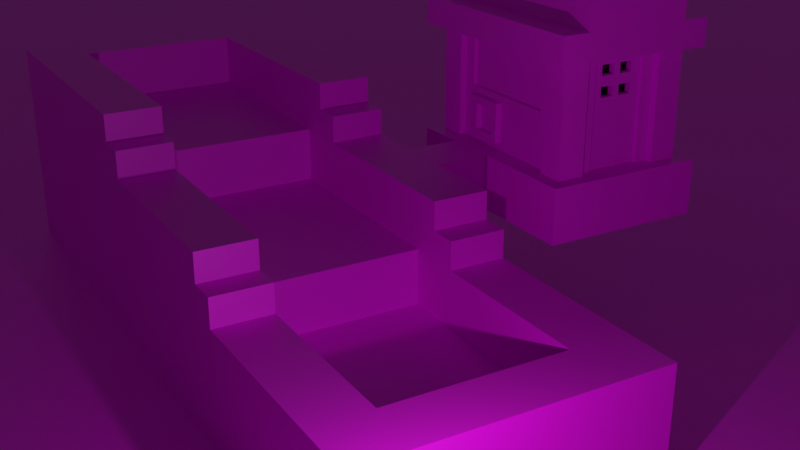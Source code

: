 # Source: minecraftwoda.blend  (saved by Blender 2.90.8; exported with 4.5.12 LTS)
import bpy
from mathutils import Matrix  # noqa: F401  (used for matrix-valued properties, if any)

bpy.ops.wm.read_factory_settings(use_empty=True)
scene = bpy.context.scene
scene.name = 'Scene'

# ---- collections
col_collection = bpy.data.collections.new('Collection'); scene.collection.children.link(col_collection)

# ---- images (referenced by path relative to the original .blend; pixels are not part of the script)
import os
ASSET_DIR = os.environ.get("B2B_ASSET_DIR", "")  # directory of the original .blend (textures are referenced by path, not embedded)
HERE = os.path.dirname(os.path.abspath(__file__))  # packed textures are extracted next to this script under _unpacked/

def load_image(name, relpath, width, height, colorspace="sRGB"):
    """Load a texture the original file referenced (path relative to the .blend, or extracted next to this script)."""
    p = next((c for c in (os.path.join(HERE, relpath), os.path.join(ASSET_DIR, relpath)) if relpath and os.path.exists(c)), "")
    if p:
        img = bpy.data.images.load(p, check_existing=True)
        img.name = name
    else:  # same state as the original file: an image datablock whose file is absent (Cycles renders it pink)
        img = bpy.data.images.new(name, width, height)
        img.source = "FILE"
        img.filepath = "//" + (relpath or name)
    img.colorspace_settings.name = colorspace
    return img
img_sand_png = load_image('sand.png', 'Faithful+32x+-+1.19/assets/minecraft/textures/block/sand.png', 1024, 1024, 'sRGB')
img_cobblestone_png = load_image('cobblestone.png', 'Faithful+32x+-+1.19/assets/minecraft/textures/block/cobblestone.png', 1024, 1024, 'sRGB')
img_iron_door_bottom_png = load_image('iron_door_bottom.png', 'Faithful+32x+-+1.19/assets/minecraft/textures/block/iron_door_bottom.png', 1024, 1024, 'sRGB')
img_iron_door_top_png_001 = load_image('iron_door_top.png.001', 'Faithful+32x+-+1.19/iron_door_top.png', 1024, 1024, 'sRGB')
img_stone_bricks_png = load_image('stone_bricks.png', 'Faithful+32x+-+1.19/assets/minecraft/textures/block/stone_bricks.png', 1024, 1024, 'sRGB')
img_spruce_planks_png = load_image('spruce_planks.png', 'Faithful+32x+-+1.19/assets/minecraft/textures/block/spruce_planks.png', 1024, 1024, 'sRGB')
img_light_gray_stained_glass_png = load_image('light_gray_stained_glass.png', 'Faithful+32x+-+1.19/assets/minecraft/textures/block/light_gray_stained_glass.png', 1024, 1024, 'sRGB')
img_grass3_png = load_image('grass3.png', 'Faithful+32x+-+1.19/grass3.png', 1024, 1024, 'sRGB')

# ---- materials (node trees are filled in below, after node groups)
mat_materia__005 = bpy.data.materials.new('Materiał.005')
mat_materia__006 = bpy.data.materials.new('Materiał.006')
mat_materia__007 = bpy.data.materials.new('Materiał.007')
mat_materia__008 = bpy.data.materials.new('Materiał.008')
mat_materia__009 = bpy.data.materials.new('Materiał.009')
mat_materia__010 = bpy.data.materials.new('Materiał.010')
mat_materia__011 = bpy.data.materials.new('Materiał.011')
mat_materia__011.surface_render_method = 'BLENDED'
mat_materia__011.blend_method = 'BLEND'
mat_materia__012 = bpy.data.materials.new('Materiał.012')
mat_material_002 = bpy.data.materials.new('Material.002')
mat_liquid_domain_material = bpy.data.materials.new('Liquid Domain Material')
mat_liquid_domain_material.use_backface_culling = True
mat_materia__004 = bpy.data.materials.new('Materiał.004')

# ---- material node trees
mat_materia__005.use_nodes = True; mat_materia__005.node_tree.nodes.clear()
_N = mat_materia__005.node_tree.nodes; _L = mat_materia__005.node_tree.links
n0 = _N.new('ShaderNodeBsdfPrincipled'); n0.name = 'Principled BSDF'; n0.location = (10, 300)
n0.distribution = 'GGX'
n0.subsurface_method = 'RANDOM_WALK_SKIN'
n0.inputs[3].default_value = 1.45
n0.inputs[27].default_value = (0.0, 0.0, 0.0, 1.0)
n0.inputs[28].default_value = 1.0
n1 = _N.new('ShaderNodeOutputMaterial'); n1.name = 'Material Output'; n1.location = (300, 300)
n2 = _N.new('ShaderNodeTexImage'); n2.name = 'Image Texture'; n2.location = (-447, 122)
n2.image = img_sand_png
n2.interpolation = 'Closest'
_L.new(n0.outputs[0], n1.inputs[0])
_L.new(n2.outputs[0], n0.inputs[0])
n1.is_active_output = True
mat_materia__006.use_nodes = True; mat_materia__006.node_tree.nodes.clear()
_N = mat_materia__006.node_tree.nodes; _L = mat_materia__006.node_tree.links
n0 = _N.new('ShaderNodeBsdfPrincipled'); n0.name = 'Principled BSDF'; n0.location = (10, 300)
n0.distribution = 'GGX'
n0.subsurface_method = 'RANDOM_WALK_SKIN'
n0.inputs[3].default_value = 1.45
n0.inputs[27].default_value = (0.0, 0.0, 0.0, 1.0)
n0.inputs[28].default_value = 1.0
n1 = _N.new('ShaderNodeOutputMaterial'); n1.name = 'Material Output'; n1.location = (300, 300)
n2 = _N.new('ShaderNodeTexImage'); n2.name = 'Image Texture'; n2.location = (-506, 71)
n2.image = img_cobblestone_png
n2.interpolation = 'Closest'
_L.new(n0.outputs[0], n1.inputs[0])
_L.new(n2.outputs[0], n0.inputs[0])
n1.is_active_output = True
mat_materia__007.use_nodes = True; mat_materia__007.node_tree.nodes.clear()
_N = mat_materia__007.node_tree.nodes; _L = mat_materia__007.node_tree.links
n0 = _N.new('ShaderNodeBsdfPrincipled'); n0.name = 'Principled BSDF'; n0.location = (10, 300)
n0.distribution = 'GGX'
n0.subsurface_method = 'RANDOM_WALK_SKIN'
n0.inputs[3].default_value = 1.45
n0.inputs[27].default_value = (0.0, 0.0, 0.0, 1.0)
n0.inputs[28].default_value = 1.0
n1 = _N.new('ShaderNodeOutputMaterial'); n1.name = 'Material Output'; n1.location = (300, 300)
n2 = _N.new('ShaderNodeTexImage'); n2.name = 'Image Texture'; n2.location = (-513, 110)
n2.image = img_iron_door_bottom_png
n2.interpolation = 'Closest'
_L.new(n0.outputs[0], n1.inputs[0])
_L.new(n2.outputs[0], n0.inputs[0])
n1.is_active_output = True
mat_materia__008.use_nodes = True; mat_materia__008.node_tree.nodes.clear()
_N = mat_materia__008.node_tree.nodes; _L = mat_materia__008.node_tree.links
n0 = _N.new('ShaderNodeBsdfPrincipled'); n0.name = 'Principled BSDF'; n0.location = (10, 300)
n0.distribution = 'GGX'
n0.subsurface_method = 'RANDOM_WALK_SKIN'
n0.inputs[3].default_value = 1.45
n0.inputs[27].default_value = (0.0, 0.0, 0.0, 1.0)
n0.inputs[28].default_value = 1.0
n1 = _N.new('ShaderNodeOutputMaterial'); n1.name = 'Material Output'; n1.location = (300, 300)
n2 = _N.new('ShaderNodeTexImage'); n2.name = 'Image Texture'; n2.location = (-509, 42)
n2.image = img_iron_door_top_png_001
n2.interpolation = 'Closest'
_L.new(n0.outputs[0], n1.inputs[0])
_L.new(n2.outputs[0], n0.inputs[0])
n1.is_active_output = True
mat_materia__009.use_nodes = True; mat_materia__009.node_tree.nodes.clear()
_N = mat_materia__009.node_tree.nodes; _L = mat_materia__009.node_tree.links
n0 = _N.new('ShaderNodeBsdfPrincipled'); n0.name = 'Principled BSDF'; n0.location = (10, 300)
n0.distribution = 'GGX'
n0.subsurface_method = 'RANDOM_WALK_SKIN'
n0.inputs[3].default_value = 1.45
n0.inputs[27].default_value = (0.0, 0.0, 0.0, 1.0)
n0.inputs[28].default_value = 1.0
n1 = _N.new('ShaderNodeOutputMaterial'); n1.name = 'Material Output'; n1.location = (300, 300)
n2 = _N.new('ShaderNodeTexImage'); n2.name = 'Image Texture'; n2.location = (-459, 77)
n2.image = img_stone_bricks_png
n2.interpolation = 'Closest'
_L.new(n0.outputs[0], n1.inputs[0])
_L.new(n2.outputs[0], n0.inputs[0])
n1.is_active_output = True
mat_materia__010.use_nodes = True; mat_materia__010.node_tree.nodes.clear()
_N = mat_materia__010.node_tree.nodes; _L = mat_materia__010.node_tree.links
n0 = _N.new('ShaderNodeBsdfPrincipled'); n0.name = 'Principled BSDF'; n0.location = (10, 300)
n0.distribution = 'GGX'
n0.subsurface_method = 'RANDOM_WALK_SKIN'
n0.inputs[3].default_value = 1.45
n0.inputs[27].default_value = (0.0, 0.0, 0.0, 1.0)
n0.inputs[28].default_value = 1.0
n1 = _N.new('ShaderNodeOutputMaterial'); n1.name = 'Material Output'; n1.location = (300, 300)
n2 = _N.new('ShaderNodeTexImage'); n2.name = 'Image Texture'; n2.location = (-471, 69)
n2.image = img_spruce_planks_png
n2.interpolation = 'Closest'
_L.new(n0.outputs[0], n1.inputs[0])
_L.new(n2.outputs[0], n0.inputs[0])
n1.is_active_output = True
mat_materia__011.use_nodes = True; mat_materia__011.node_tree.nodes.clear()
_N = mat_materia__011.node_tree.nodes; _L = mat_materia__011.node_tree.links
n0 = _N.new('ShaderNodeOutputMaterial'); n0.name = 'Material Output'; n0.location = (300, 300)
n1 = _N.new('ShaderNodeTexImage'); n1.name = 'Image Texture'; n1.location = (-476, 52)
n1.image = img_light_gray_stained_glass_png
n1.interpolation = 'Closest'
n2 = _N.new('ShaderNodeBsdfPrincipled'); n2.name = 'Principled BSDF'; n2.location = (10, 300)
n2.distribution = 'GGX'
n2.subsurface_method = 'RANDOM_WALK_SKIN'
n2.inputs[3].default_value = 1.45
n2.inputs[27].default_value = (0.0, 0.0, 0.0, 1.0)
n2.inputs[28].default_value = 1.0
_L.new(n2.outputs[0], n0.inputs[0])
_L.new(n1.outputs[0], n2.inputs[0])
_L.new(n1.outputs[1], n2.inputs[4])
n0.is_active_output = True
mat_materia__012.use_nodes = True; mat_materia__012.node_tree.nodes.clear()
_N = mat_materia__012.node_tree.nodes; _L = mat_materia__012.node_tree.links
n0 = _N.new('ShaderNodeBsdfPrincipled'); n0.name = 'Principled BSDF'; n0.location = (10, 300)
n0.distribution = 'GGX'
n0.subsurface_method = 'RANDOM_WALK_SKIN'
n0.inputs[3].default_value = 1.45
n0.inputs[27].default_value = (0.0, 0.0, 0.0, 1.0)
n0.inputs[28].default_value = 1.0
n1 = _N.new('ShaderNodeOutputMaterial'); n1.name = 'Material Output'; n1.location = (300, 300)
n2 = _N.new('ShaderNodeTexImage'); n2.name = 'Image Texture'; n2.location = (-506, 65)
n2.image = img_spruce_planks_png
n2.interpolation = 'Closest'
_L.new(n0.outputs[0], n1.inputs[0])
_L.new(n2.outputs[0], n0.inputs[0])
n1.is_active_output = True
mat_material_002.use_nodes = True; mat_material_002.node_tree.nodes.clear()
_N = mat_material_002.node_tree.nodes; _L = mat_material_002.node_tree.links
n0 = _N.new('ShaderNodeBsdfPrincipled'); n0.name = 'Principled BSDF'; n0.location = (10, 300)
n0.distribution = 'GGX'
n0.subsurface_method = 'BURLEY'
n0.inputs[0].default_value = (0.03246, 0.8, 0.005122, 1.0)
n0.inputs[3].default_value = 1.45
n0.inputs[27].default_value = (0.0, 0.0, 0.0, 1.0)
n0.inputs[28].default_value = 1.0
n1 = _N.new('ShaderNodeOutputMaterial'); n1.name = 'Material Output'; n1.location = (300, 300)
_L.new(n0.outputs[0], n1.inputs[0])
n1.is_active_output = True
mat_liquid_domain_material.use_nodes = True; mat_liquid_domain_material.node_tree.nodes.clear()
_N = mat_liquid_domain_material.node_tree.nodes; _L = mat_liquid_domain_material.node_tree.links
n0 = _N.new('ShaderNodeOutputMaterial'); n0.name = 'Material Output'; n0.location = (1200, 150)
n1 = _N.new('ShaderNodeBsdfGlass'); n1.name = 'Glass BSDF'; n1.location = (800, 150)
n1.distribution = 'BECKMANN'
n1.inputs[0].default_value = (0.5856, 0.6135, 1.0, 1.0)
n1.inputs[2].default_value = 1.23
n2 = _N.new('ShaderNodeVolumeAbsorption'); n2.name = 'Volume Absorption'; n2.location = (800, 300)
n2.inputs[0].default_value = (1.0, 0.9527, 0.8941, 1.0)
_L.new(n1.outputs[0], n0.inputs[0])
_L.new(n2.outputs[0], n0.inputs[1])
n0.is_active_output = True
mat_materia__004.use_nodes = True; mat_materia__004.node_tree.nodes.clear()
_N = mat_materia__004.node_tree.nodes; _L = mat_materia__004.node_tree.links
n0 = _N.new('ShaderNodeBsdfPrincipled'); n0.name = 'Principled BSDF'; n0.location = (10, 300)
n0.distribution = 'GGX'
n0.subsurface_method = 'RANDOM_WALK_SKIN'
n0.inputs[3].default_value = 1.45
n0.inputs[27].default_value = (0.0, 0.0, 0.0, 1.0)
n0.inputs[28].default_value = 1.0
n1 = _N.new('ShaderNodeOutputMaterial'); n1.name = 'Material Output'; n1.location = (300, 300)
n2 = _N.new('ShaderNodeTexImage'); n2.name = 'Image Texture'; n2.location = (-352, 169)
n2.image = img_grass3_png
n2.interpolation = 'Closest'
_L.new(n0.outputs[0], n1.inputs[0])
_L.new(n2.outputs[0], n0.inputs[0])
n1.is_active_output = True

# ---- world
world_world = bpy.data.worlds.new('World'); scene.world = world_world
world_world.use_nodes = True; world_world.node_tree.nodes.clear()
_N = world_world.node_tree.nodes; _L = world_world.node_tree.links
n0 = _N.new('ShaderNodeOutputWorld'); n0.name = 'World Output'; n0.location = (300, 300)
n1 = _N.new('ShaderNodeBackground'); n1.name = 'Background'; n1.location = (10, 300)
n1.inputs[0].default_value = (0.05088, 0.05088, 0.05088, 1.0)
_L.new(n1.outputs[0], n0.inputs[0])
n0.is_active_output = True
world_world.color = (0.05088, 0.05088, 0.05088)
world_world.use_sun_shadow = False
world_world.sun_shadow_jitter_overblur = 0.0

# ---- cameras
cam_camera = bpy.data.cameras.new('Camera')
cam_camera.clip_end = 100.0
cam_camera.ortho_scale = 7.314

# ---- lights
light_light = bpy.data.lights.new('Light', 'POINT')
light_light.transmission_factor = 0.0
light_light.energy = 1000.0
light_light.shadow_soft_size = 0.1
light_light.shadow_maximum_resolution = 0.006
light_light.use_absolute_resolution = True

# ---- meshes
me_cube = bpy.data.meshes.new('Cube')
me_cube.from_pydata([(1.0, 9.0, 1.0), (1.0, 9.0, -1.0), (1.0, -1.0, 1.0), (1.0, -1.0, -1.0), (-27.0, 9.0, 1.0), (-27.0, 9.0, -1.0), (-27.0, -1.0, 1.0), (-27.0, -1.0, -1.0), (-1.0, 9.0, -1.0), (-3.0, 9.0, -1.0), (-5.0, 9.0, -1.0), (-7.0, 9.0, -1.0), (-9.0, 9.0, -1.0), (-11.0, 9.0, -1.0), (-13.0, 9.0, -1.0), (-15.0, 9.0, -1.0), (-17.0, 9.0, -1.0), (-19.0, 9.0, -1.0), (-21.0, 9.0, -1.0), (-23.0, 9.0, -1.0), (-1.0, -1.0, 1.0), (-3.0, -1.0, 1.0), (-5.0, -1.0, 1.0), (-7.0, -1.0, 1.0), (-9.0, -1.0, 1.0), (-11.0, -1.0, 1.0), (-13.0, -1.0, 1.0), (-15.0, -1.0, 1.0), (-17.0, -1.0, 1.0), (-19.0, -1.0, 1.0), (-21.0, -1.0, 1.0), (-23.0, -1.0, 1.0), (-23.0, -1.0, -1.0), (-21.0, -1.0, -1.0), (-19.0, -1.0, -1.0), (-17.0, -1.0, -1.0), (-15.0, -1.0, -1.0), (-13.0, -1.0, -1.0), (-11.0, -1.0, -1.0), (-9.0, -1.0, -1.0), (-7.0, -1.0, -1.0), (-5.0, -1.0, -1.0), (-3.0, -1.0, -1.0), (-1.0, -1.0, -1.0), (-23.0, 9.0, 1.0), (-21.0, 9.0, 1.0), (-19.0, 9.0, 1.0), (-17.0, 9.0, 1.0), (-15.0, 9.0, 1.0), (-13.0, 9.0, 1.0), (-11.0, 9.0, 1.0), (-9.0, 9.0, 1.0), (-7.0, 9.0, 1.0), (-5.0, 9.0, 1.0), (-3.0, 9.0, 1.0), (-1.0, 9.0, 1.0), (-27.0, 1.0, -1.0), (1.0, 1.0, 1.0), (1.0, 1.0, -1.0), (-1.0, 1.0, 1.0), (-3.0, 1.0, 1.0), (-5.0, 1.0, 1.0), (-7.0, 1.0, 1.0), (-9.0, 1.0, 1.0), (1.0, 5.0, -1.0), (-27.0, 5.0, -1.0), (1.0, 5.0, 1.0), (-1.0, 5.0, 1.0), (-3.0, 5.0, 1.0), (-5.0, 5.0, 1.0), (-7.0, 5.0, 1.0), (-9.0, 5.0, 1.0), (-27.0, 3.059, -1.0), (1.0, 3.059, 1.0), (-1.0, 3.059, 1.0), (-3.0, 3.059, 1.0), (-5.0, 3.059, 1.0), (-7.0, 3.059, 1.0), (-9.0, 3.059, 1.0), (1.0, 3.059, -1.0), (1.0, 7.0, -1.0), (-27.0, 7.0, -1.0), (1.0, 7.0, 1.0), (-1.0, 7.0, 1.0), (-3.0, 7.0, 1.0), (-5.0, 7.0, 1.0), (-7.0, 7.0, 1.0), (-9.0, 7.0, 1.0), (1.0, 1.0, 3.0), (1.0, -1.0, 3.0), (-1.0, 9.0, 3.0), (1.0, 9.0, 3.0), (-1.0, -1.0, 3.0), (-1.0, 1.0, 3.0), (1.0, 3.059, 3.0), (-1.0, 3.059, 3.0), (1.0, 7.0, 3.0), (1.0, 5.0, 3.0), (-1.0, 7.0, 3.0), (-1.0, 5.0, 3.0), (-27.0, 9.0, 3.0), (-23.0, 9.0, 3.0), (-21.0, 9.0, 3.0), (-19.0, 9.0, 3.0), (-17.0, 9.0, 3.0), (-15.0, 9.0, 3.0), (-13.0, 9.0, 3.0), (-11.0, 9.0, 3.0), (-9.0, 9.0, 3.0), (-7.0, 9.0, 3.0), (-5.0, 9.0, 3.0), (-3.0, 9.0, 3.0), (-1.0, 9.0, 3.0), (-1.0, 7.0, 3.0), (-3.0, 7.0, 3.0), (-5.0, 7.0, 3.0), (-7.0, 7.0, 3.0), (-9.0, 7.0, 3.0), (-11.0, 7.0, 3.0), (-13.0, 7.0, 3.0), (-15.0, 7.0, 3.0), (-17.0, 7.0, 3.0), (-23.0, -1.0, 3.0), (-27.0, -1.0, 3.0), (-1.0, -1.0, 3.0), (-3.0, -1.0, 3.0), (-5.0, -1.0, 3.0), (-7.0, -1.0, 3.0), (-9.0, -1.0, 3.0), (-11.0, -1.0, 3.0), (-13.0, -1.0, 3.0), (-15.0, -1.0, 3.0), (-17.0, -1.0, 3.0), (-19.0, -1.0, 3.0), (-21.0, -1.0, 3.0), (-1.0, 1.0, 3.0), (-3.0, 1.0, 3.0), (-5.0, 1.0, 3.0), (-7.0, 1.0, 3.0), (-9.0, 1.0, 3.0), (-11.0, 1.0, 3.0), (-13.0, 1.0, 3.0), (-15.0, 1.0, 3.0), (-17.0, 1.0, 3.0), (-9.0, 3.059, 3.0), (-9.0, 1.0, 3.0), (-11.0, 3.059, 3.0), (-11.0, 1.0, 3.0), (-13.0, 3.059, 3.0), (-13.0, 1.0, 3.0), (-15.0, 3.059, 3.0), (-15.0, 1.0, 3.0), (-17.0, 3.059, 3.0), (-17.0, 1.0, 3.0), (-9.0, 7.0, 3.0), (-9.0, 5.0, 3.0), (-11.0, 7.0, 3.0), (-11.0, 5.0, 3.0), (-13.0, 7.0, 3.0), (-13.0, 5.0, 3.0), (-15.0, 7.0, 3.0), (-15.0, 5.0, 3.0), (-17.0, 7.0, 3.0), (-17.0, 5.0, 3.0), (-25.0, 9.0, -1.0), (-27.0, 9.0, 5.0), (-23.0, 9.0, 5.0), (-21.0, 9.0, 5.0), (-19.0, 9.0, 5.0), (-17.0, 9.0, 5.0), (-15.0, 9.0, 5.0), (-13.0, 9.0, 5.0), (-11.0, 9.0, 5.0), (-9.0, 9.0, 5.0), (-8.0, 9.0, 4.0), (-8.0, 7.0, 4.0), (-9.0, 7.0, 5.0), (-11.0, 7.0, 5.0), (-13.0, 7.0, 5.0), (-15.0, 7.0, 5.0), (-17.0, 7.0, 5.0), (-19.0, 7.0, 5.0), (-21.0, 7.0, 5.0), (-23.0, 7.0, 5.0), (-23.0, -1.0, 5.0), (-27.0, -1.0, 5.0), (-8.0, -1.0, 4.0), (-9.0, -1.0, 5.0), (-11.0, -1.0, 5.0), (-13.0, -1.0, 5.0), (-15.0, -1.0, 5.0), (-17.0, -1.0, 5.0), (-19.0, -1.0, 5.0), (-21.0, -1.0, 5.0), (-8.0, 1.0, 4.0), (-9.0, 1.0, 5.0), (-11.0, 1.0, 5.0), (-13.0, 1.0, 5.0), (-15.0, 1.0, 5.0), (-17.0, 1.0, 5.0), (-19.0, 1.0, 5.0), (-21.0, 1.0, 5.0), (-23.0, 1.0, 5.0), (-27.0, 1.0, 5.0), (-23.0, 3.059, 5.0), (-27.0, 3.059, 5.0), (-27.0, 5.0, 5.0), (-23.0, 7.0, 5.0), (-23.0, 5.0, 5.0), (-27.0, 7.0, 5.0), (-25.0, -1.0, 1.0), (-25.0, -1.0, -1.0), (-25.0, 9.0, 1.0), (-25.0, 9.0, 3.0), (-25.0, -1.0, 3.0), (-25.0, 9.0, 5.0), (-25.0, -1.0, 5.0), (-25.0, 1.0, 5.0), (-25.0, 5.0, 5.0), (-25.0, 3.059, 5.0), (-25.0, 7.0, 5.0), (-27.0, 5.0, 3.0), (-27.0, 7.0, 3.0), (-27.0, 1.0, 3.0), (-27.0, 3.059, 3.0), (-27.0, 5.0, 1.0), (-27.0, 7.0, 1.0), (-27.0, 1.0, 1.0), (-27.0, 3.059, 1.0), (-17.0, 3.059, 5.0), (-17.0, 1.0, 5.0), (-19.0, 3.059, 5.0), (-19.0, 1.0, 5.0), (-21.0, 3.059, 5.0), (-21.0, 1.0, 5.0), (-23.0, 3.059, 5.0), (-23.0, 1.0, 5.0), (-17.0, 7.0, 5.0), (-17.0, 5.0, 5.0), (-19.0, 7.0, 5.0), (-19.0, 5.0, 5.0), (-21.0, 7.0, 5.0), (-21.0, 5.0, 5.0), (-23.0, 7.0, 5.0), (-23.0, 5.0, 5.0), (-21.0, 7.0, 5.0), (-21.0, 7.0, 7.0), (-23.0, 7.0, 7.0), (-23.0, 7.0, 5.0), (-25.0, 9.0, 7.0), (-23.0, 9.0, 7.0), (-21.0, 9.0, 7.0), (-19.0, 9.0, 7.0), (-17.0, 9.0, 7.0), (-16.0, 9.0, 6.0), (-16.0, 7.0, 6.0), (-17.0, 7.0, 7.0), (-19.0, 7.0, 7.0), (-21.0, 7.0, 7.0), (-23.0, 7.0, 7.0), (-23.0, 7.0, 7.0), (-25.0, -1.0, 7.0), (-27.0, -1.0, 7.0), (-16.0, -1.0, 6.0), (-17.0, -1.0, 7.0), (-19.0, -1.0, 7.0), (-21.0, -1.0, 7.0), (-23.0, -1.0, 7.0), (-16.0, 1.0, 6.0), (-17.0, 1.0, 7.0), (-19.0, 1.0, 7.0), (-21.0, 1.0, 7.0), (-23.0, 1.0, 7.0), (-27.0, 1.0, 7.0), (-25.0, 1.0, 7.0), (-27.0, 3.059, 7.0), (-27.0, 5.0, 7.0), (-27.0, 7.0, 7.0), (-25.0, 7.0, 7.0), (-27.0, 9.0, 7.0), (-25.0, 5.0, 7.0), (-25.0, 3.059, 7.0), (-8.0, -1.0, 5.0), (-8.0, -1.0, 3.0), (-7.0, -1.0, 4.0), (-9.0, -1.0, 4.0), (-8.0, -1.0, 4.0), (-9.0, 9.0, 4.0), (-7.0, 9.0, 4.0), (-8.0, 9.0, 4.0), (-8.0, 9.0, 3.0), (-8.0, 9.0, 5.0), (-8.0, 1.0, 5.0), (-7.0, 1.0, 4.0), (-8.0, 1.0, 3.0), (-8.0, 1.0, 4.0), (-9.0, 1.0, 4.0), (-7.0, 7.0, 4.0), (-8.0, 7.0, 3.0), (-8.0, 7.0, 5.0), (-9.0, 7.0, 4.0), (-8.0, 7.0, 4.0), (-17.0, -1.0, 6.0), (-15.0, -1.0, 6.0), (-17.0, 1.0, 6.0), (-15.0, 1.0, 6.0), (-16.0, -1.0, 5.0), (-16.0, -1.0, 6.0), (-16.0, 1.0, 6.0), (-16.0, 1.0, 5.0), (-16.0, 1.0, 7.0), (-16.0, -1.0, 7.0), (-16.0, 7.0, 5.0), (-16.0, 9.0, 5.0), (-16.0, 9.0, 7.0), (-16.0, 7.0, 7.0), (-17.0, 9.0, 6.0), (-15.0, 9.0, 6.0), (-16.0, 9.0, 6.0), (-17.0, 7.0, 6.0), (-16.0, 7.0, 6.0), (-15.0, 7.0, 6.0), (-11.0, 11.0, 5.0), (-11.0, 11.0, 3.0), (-13.0, 11.0, 5.0), (-13.0, 11.0, 3.0), (-15.0, 11.0, 5.0), (-15.0, 11.0, 3.0), (-9.0, 11.0, 3.0), (-9.0, 11.0, 5.0), (-11.0, 13.0, 5.0), (-11.0, 13.0, 3.0), (-13.0, 13.0, 5.0), (-13.0, 13.0, 3.0), (-15.0, 13.0, 5.0), (-15.0, 13.0, 3.0), (-9.0, 13.0, 3.0), (-9.0, 13.0, 5.0), (-11.0, 15.0, 5.0), (-11.0, 15.0, 3.0), (-13.0, 15.0, 5.0), (-13.0, 15.0, 3.0), (-15.0, 15.0, 5.0), (-15.0, 15.0, 3.0), (-9.0, 15.0, 3.0), (-9.0, 15.0, 5.0), (-11.0, 17.0, 5.0), (-11.0, 17.0, 3.0), (-13.0, 17.0, 5.0), (-13.0, 17.0, 3.0), (-15.0, 17.0, 5.0), (-15.0, 17.0, 3.0), (-9.0, 17.0, 3.0), (-9.0, 17.0, 5.0), (-7.0, 13.0, 5.0), (-7.0, 11.0, 5.0), (-7.0, 11.0, 3.0), (-7.0, 13.0, 3.0), (-7.0, 15.0, 3.0), (-7.0, 17.0, 5.0), (-7.0, 15.0, 5.0), (-7.0, 17.0, 3.0), (-13.0, 11.5, 5.0), (-15.0, 11.5, 5.0), (-9.0, 11.5, 5.0), (-7.0, 11.5, 5.0), (-11.0, 11.5, 5.0), (-9.0, 12.5, 5.0), (-11.0, 12.5, 5.0), (-13.0, 12.5, 5.0), (-15.0, 12.5, 5.0), (-7.0, 12.5, 5.0), (-7.5, 17.0, 5.0), (-7.5, 11.5, 5.0), (-7.5, 15.0, 5.0), (-7.5, 12.5, 5.0), (-7.5, 11.0, 5.0), (-7.5, 13.0, 5.0), (-8.5, 12.5, 5.0), (-8.5, 15.0, 5.0), (-8.5, 13.0, 5.0), (-8.5, 17.0, 5.0), (-8.5, 11.0, 5.0), (-8.5, 11.5, 5.0), (-14.25, 15.5, 5.0), (-9.0, 12.25, 5.0), (-14.25, 12.5, 5.0), (-14.25, 15.0, 5.0), (-7.5, 16.5, 5.0), (-9.0, 16.5, 5.0), (-8.5, 12.25, 5.0), (-11.0, 16.5, 5.0), (-15.0, 16.5, 5.0), (-7.0, 16.5, 5.0), (-8.5, 16.5, 5.0), (-13.0, 16.5, 5.0), (-9.0, 15.5, 5.0), (-13.0, 15.5, 5.0), (-7.0, 15.5, 5.0), (-11.0, 15.5, 5.0), (-14.25, 13.0, 5.0), (-8.5, 15.5, 5.0), (-7.5, 15.5, 5.0), (-15.0, 15.5, 5.0), (-13.5, 12.25, 5.0), (-13.75, 12.5, 5.0), (-13.75, 15.0, 5.0), (-13.0, 12.25, 5.0), (-13.75, 15.5, 5.0), (-13.75, 13.0, 5.0), (-11.0, 12.25, 5.0), (-13.5, 11.5, 5.0), (-13.5, 13.0, 5.0), (-13.5, 15.5, 5.0), (-13.5, 15.0, 5.0), (-13.5, 12.5, 5.0), (-13.5, 16.5, 5.0), (-13.5, 17.0, 5.0), (-13.5, 11.0, 5.0), (-14.5, 11.5, 5.0), (-14.5, 13.0, 5.0), (-14.5, 16.5, 5.0), (-14.5, 15.5, 5.0), (-14.5, 17.0, 5.0), (-14.5, 15.0, 5.0), (-14.5, 11.0, 5.0), (-14.5, 12.5, 5.0), (-13.0, 11.75, 5.0), (-11.0, 11.75, 5.0), (-13.5, 11.75, 5.0), (-8.5, 11.75, 5.0), (-9.0, 11.75, 5.0), (-7.75, 15.5, 5.0), (-7.75, 12.5, 5.0), (-7.75, 15.0, 5.0), (-7.75, 13.0, 5.0), (-8.25, 15.0, 5.0), (-8.25, 15.5, 5.0), (-8.25, 13.0, 5.0), (-8.25, 12.5, 5.0), (-9.0, 16.25, 5.0), (-11.0, 16.25, 5.0), (-8.5, 16.25, 5.0), (-13.5, 16.25, 5.0), (-13.0, 16.25, 5.0), (-9.0, 15.75, 5.0), (-8.5, 15.75, 5.0), (-13.5, 15.75, 5.0), (-11.0, 15.75, 5.0), (-13.0, 15.75, 5.0), (-8.125, 15.0, 5.0), (-8.125, 13.0, 5.0), (-7.875, 13.0, 5.0), (-7.875, 15.0, 5.0), (-14.25, 12.5, 7.0), (-14.25, 13.0, 7.0), (-14.25, 15.0, 7.0), (-14.25, 15.5, 7.0), (-8.5, 12.25, 7.0), (-9.0, 12.25, 7.0), (-9.0, 11.75, 7.0), (-13.5, 12.25, 7.0), (-13.5, 11.75, 7.0), (-7.5, 12.5, 7.0), (-7.5, 11.5, 7.0), (-8.25, 12.5, 7.0), (-8.5, 12.5, 7.0), (-8.5, 11.5, 7.0), (-13.75, 15.0, 7.0), (-13.75, 13.0, 7.0), (-13.75, 15.5, 7.0), (-13.75, 12.5, 7.0), (-11.0, 12.25, 7.0), (-13.0, 12.25, 7.0), (-13.5, 12.5, 7.0), (-8.5, 11.75, 7.0), (-8.5, 16.25, 7.0), (-8.5, 16.5, 7.0), (-7.5, 16.5, 7.0), (-7.5, 15.5, 7.0), (-13.5, 15.5, 7.0), (-8.25, 15.5, 7.0), (-8.5, 15.5, 7.0), (-11.0, 11.75, 7.0), (-13.0, 11.75, 7.0), (-13.5, 15.75, 7.0), (-13.5, 11.5, 7.0), (-14.5, 11.5, 7.0), (-13.5, 16.5, 7.0), (-14.5, 16.5, 7.0), (-14.5, 15.5, 7.0), (-14.5, 12.5, 7.0), (-7.75, 15.5, 7.0), (-7.75, 12.5, 7.0), (-8.125, 13.0, 7.0), (-7.875, 13.0, 7.0), (-7.875, 15.0, 7.0), (-7.75, 15.0, 7.0), (-7.75, 13.0, 7.0), (-8.25, 13.0, 7.0), (-8.25, 15.0, 7.0), (-9.0, 16.25, 7.0), (-9.0, 15.75, 7.0), (-13.5, 16.25, 7.0), (-8.5, 15.75, 7.0), (-13.0, 16.25, 7.0), (-13.0, 15.75, 7.0), (-11.0, 15.75, 7.0), (-11.0, 16.25, 7.0), (-8.125, 15.0, 7.0), (-14.25, 12.5, 9.0), (-14.25, 13.0, 9.0), (-14.25, 15.0, 9.0), (-14.25, 15.5, 9.0), (-8.5, 12.25, 9.0), (-9.0, 12.25, 9.0), (-9.0, 11.75, 9.0), (-13.5, 12.25, 9.0), (-13.5, 11.75, 9.0), (-7.5, 12.5, 9.0), (-7.5, 11.5, 9.0), (-8.25, 12.5, 9.0), (-8.5, 12.5, 9.0), (-8.5, 11.5, 9.0), (-13.75, 15.0, 9.0), (-13.75, 13.0, 9.0), (-13.75, 15.5, 9.0), (-13.75, 12.5, 9.0), (-13.0, 12.25, 9.0), (-13.5, 12.5, 9.0), (-8.5, 11.75, 9.0), (-8.5, 16.25, 9.0), (-8.5, 16.5, 9.0), (-7.5, 16.5, 9.0), (-7.5, 15.5, 9.0), (-13.5, 15.5, 9.0), (-8.25, 15.5, 9.0), (-8.5, 15.5, 9.0), (-13.0, 11.75, 9.0), (-13.5, 15.75, 9.0), (-13.5, 11.5, 9.0), (-14.5, 11.5, 9.0), (-13.5, 16.5, 9.0), (-14.5, 16.5, 9.0), (-14.5, 15.5, 9.0), (-14.5, 12.5, 9.0), (-7.75, 15.5, 9.0), (-7.75, 12.5, 9.0), (-8.125, 13.0, 9.0), (-7.875, 13.0, 9.0), (-7.875, 15.0, 9.0), (-7.75, 15.0, 9.0), (-7.75, 13.0, 9.0), (-8.25, 13.0, 9.0), (-8.25, 15.0, 9.0), (-9.0, 16.25, 9.0), (-9.0, 15.75, 9.0), (-13.5, 16.25, 9.0), (-8.5, 15.75, 9.0), (-13.0, 16.25, 9.0), (-13.0, 15.75, 9.0), (-11.0, 15.75, 9.0), (-11.0, 16.25, 9.0), (-8.125, 15.0, 9.0), (-7.875, 13.0, 8.0), (-7.875, 15.0, 8.0), (-7.875, 14.0, 8.0), (-7.875, 14.0, 9.0), (-7.875, 14.0, 7.0), (-8.125, 13.0, 8.0), (-8.125, 15.0, 8.0), (-8.125, 14.0, 7.0), (-8.125, 14.0, 8.0), (-8.125, 14.0, 9.0), (-8.125, 14.61, 7.504), (-8.125, 14.13, 7.504), (-8.125, 14.13, 7.877), (-8.125, 14.61, 7.877), (-7.875, 13.37, 7.504), (-7.875, 13.87, 7.504), (-7.875, 13.87, 7.877), (-7.875, 13.37, 7.877), (-7.875, 13.37, 8.25), (-7.875, 13.87, 8.25), (-7.875, 13.87, 8.626), (-7.875, 13.37, 8.626), (-7.875, 14.13, 7.877), (-7.875, 14.13, 7.504), (-7.875, 14.61, 7.504), (-7.875, 14.61, 7.877), (-7.875, 14.13, 8.626), (-7.875, 14.13, 8.25), (-7.875, 14.61, 8.25), (-7.875, 14.61, 8.626), (-8.125, 14.61, 8.25), (-8.125, 14.13, 8.25), (-8.125, 14.13, 8.626), (-8.125, 14.61, 8.626), (-8.125, 13.87, 7.877), (-8.125, 13.87, 7.504), (-8.125, 13.37, 7.504), (-8.125, 13.37, 7.877), (-8.125, 13.87, 8.626), (-8.125, 13.87, 8.25), (-8.125, 13.37, 8.25), (-8.125, 13.37, 8.626), (-13.0, 12.12, 7.0), (-9.0, 12.12, 7.0), (-13.0, 11.88, 7.0), (-9.0, 11.88, 7.0), (-13.0, 12.12, 9.0), (-13.0, 11.88, 9.0), (-9.0, 11.88, 9.0), (-9.0, 12.12, 9.0), (-12.47, 11.75, 5.531), (-11.53, 11.75, 5.531), (-11.53, 11.75, 6.469), (-12.47, 11.75, 6.469), (-11.27, 11.75, 6.735), (-11.27, 11.75, 5.265), (-12.73, 11.75, 5.265), (-12.73, 11.75, 6.735), (-12.47, 11.55, 5.531), (-11.53, 11.55, 5.531), (-12.47, 11.55, 6.469), (-11.53, 11.55, 6.469), (-11.27, 11.55, 5.265), (-11.27, 11.55, 6.735), (-12.73, 11.55, 6.735), (-12.73, 11.55, 5.265)], [], [(30, 29, 133, 134), (211, 210, 6, 7), (58, 57, 2, 3), (8, 55, 0, 1), (164, 212, 44, 19), (19, 44, 45, 18), (18, 45, 46, 17), (17, 46, 47, 16), (16, 47, 48, 15), (15, 48, 49, 14), (14, 49, 50, 13), (13, 50, 51, 12), (12, 51, 52, 11), (11, 52, 53, 10), (10, 53, 54, 9), (9, 54, 55, 8), (3, 2, 20, 43), (43, 20, 21, 42), (42, 21, 22, 41), (41, 22, 23, 40), (40, 23, 24, 39), (39, 24, 25, 38), (38, 25, 26, 37), (37, 26, 27, 36), (36, 27, 28, 35), (35, 28, 29, 34), (34, 29, 30, 33), (33, 30, 31, 32), (0, 55, 90, 91), (29, 28, 132, 133), (210, 31, 122, 214), (28, 27, 131, 132), (27, 26, 130, 131), (132, 131, 190, 306, 191), (131, 130, 189, 190), (138, 294, 295, 293), (171, 172, 322, 324), (117, 298, 301, 300), (77, 78, 63, 62), (76, 77, 62, 61), (75, 76, 61, 60), (74, 75, 60, 59), (79, 73, 57, 58), (26, 25, 129, 130), (80, 82, 66, 64), (55, 83, 98, 90), (83, 84, 68, 67), (84, 85, 69, 68), (85, 86, 70, 69), (86, 87, 71, 70), (130, 129, 188, 189), (139, 140, 196, 195, 296), (105, 104, 169, 313, 170), (118, 117, 300, 176, 177), (129, 128, 285, 187, 188), (64, 66, 73, 79), (67, 68, 75, 74), (68, 69, 76, 75), (69, 70, 77, 76), (70, 71, 78, 77), (140, 141, 197, 196), (104, 103, 168, 169), (119, 118, 177, 178), (128, 283, 286, 285), (141, 142, 198, 197), (103, 102, 167, 168), (87, 86, 116, 298, 117), (55, 54, 111, 112), (47, 46, 103, 104), (54, 53, 110, 111), (46, 45, 102, 103), (53, 52, 109, 110), (45, 44, 101, 102), (1, 0, 82, 80), (52, 51, 108, 290, 109), (88, 93, 92, 89), (94, 95, 93, 88), (96, 98, 99, 97), (97, 99, 95, 94), (91, 90, 98, 96), (73, 66, 97, 94), (82, 0, 91, 96), (2, 57, 88, 89), (20, 2, 89, 92), (57, 73, 94, 88), (66, 82, 96, 97), (59, 20, 92, 93), (120, 119, 178, 179), (142, 143, 199, 309, 198), (102, 101, 166, 167), (121, 120, 179, 312, 180), (213, 100, 165, 215), (110, 109, 116, 115), (111, 110, 115, 114), (112, 111, 114, 113), (48, 47, 104, 105), (86, 85, 115, 116), (49, 48, 105, 106), (85, 84, 114, 115), (50, 49, 106, 107), (84, 83, 113, 114), (51, 50, 107, 108), (83, 55, 112, 113), (212, 4, 100, 213), (135, 136, 125, 124), (136, 137, 126, 125), (137, 138, 127, 126), (214, 122, 184, 216), (31, 30, 134, 122), (62, 63, 139, 294, 138), (61, 62, 138, 137), (60, 61, 137, 136), (21, 20, 124, 125), (59, 60, 136, 135), (22, 21, 125, 126), (23, 22, 126, 127), (24, 23, 127, 283, 128), (20, 59, 135, 124), (25, 24, 128, 129), (152, 163, 238, 229), (150, 152, 153, 151), (148, 150, 151, 149), (146, 148, 149, 147), (144, 146, 147, 145), (154, 156, 157, 155), (156, 158, 159, 157), (158, 160, 161, 159), (160, 162, 163, 161), (163, 162, 237, 238), (155, 157, 146, 144), (157, 159, 148, 146), (159, 161, 150, 148), (161, 163, 152, 150), (200, 201, 271, 270), (180, 312, 320, 319), (218, 220, 278, 280), (193, 192, 265, 266), (171, 170, 179, 178), (172, 171, 178, 177), (173, 172, 177, 176), (174, 291, 299, 175), (201, 202, 272, 271), (181, 180, 319, 256, 257), (194, 292, 282, 186), (195, 196, 188, 187), (196, 197, 189, 188), (197, 198, 190, 189), (219, 218, 280, 281), (205, 203, 273, 275), (192, 191, 302, 264, 265), (182, 181, 257, 258), (191, 306, 307, 302), (203, 185, 262, 273), (63, 78, 144, 145), (106, 171, 324, 325), (133, 132, 191, 192), (109, 290, 289, 288), (134, 133, 192, 193), (122, 134, 193, 184), (71, 87, 154, 155), (78, 71, 155, 144), (127, 138, 293, 284), (116, 109, 288, 297), (7, 6, 227, 56), (208, 218, 219, 204), (207, 220, 218, 208), (204, 219, 217, 202), (170, 313, 318, 317), (123, 214, 216, 185), (44, 212, 213, 101), (101, 213, 215, 166), (6, 210, 214, 123), (5, 4, 212, 164), (32, 31, 210, 211), (81, 226, 4, 5), (65, 225, 226, 81), (72, 228, 225, 65), (56, 227, 228, 72), (222, 221, 206, 209), (221, 224, 205, 206), (223, 123, 185, 203), (224, 223, 203, 205), (100, 222, 209, 165), (226, 225, 221, 222), (225, 228, 224, 221), (227, 6, 123, 223), (228, 227, 223, 224), (4, 226, 222, 100), (233, 235, 236, 234), (231, 233, 234, 232), (229, 231, 232, 230), (237, 239, 240, 238), (239, 241, 242, 240), (241, 243, 244, 242), (238, 240, 231, 229), (240, 242, 233, 231), (242, 244, 235, 233), (153, 152, 229, 230), (165, 209, 277, 279), (251, 250, 259, 258), (252, 251, 258, 257), (253, 252, 257, 256), (254, 314, 315, 255), (249, 279, 277, 278), (274, 273, 262, 261), (268, 310, 311, 263), (269, 270, 265, 264), (270, 271, 266, 265), (271, 272, 267, 266), (281, 275, 273, 274), (278, 277, 276, 280), (280, 276, 275, 281), (272, 274, 261, 267), (250, 249, 278, 260), (245, 248, 247, 246), (184, 193, 266, 267), (209, 206, 276, 277), (217, 219, 281, 274), (199, 200, 270, 269, 304), (220, 207, 260, 278), (198, 309, 308, 305), (207, 166, 250, 260), (179, 170, 317, 321), (190, 198, 305, 303), (166, 215, 249, 250), (185, 216, 261, 262), (215, 165, 279, 249), (167, 166, 250, 251), (202, 217, 274, 272), (216, 184, 267, 261), (168, 167, 251, 252), (206, 205, 275, 276), (169, 168, 252, 253, 316), (166, 183, 259, 250), (282, 286, 284, 186), (284, 286, 283, 127), (285, 286, 282, 187), (288, 289, 291, 174), (291, 289, 287, 173), (289, 290, 108, 287), (282, 292, 195, 187), (284, 293, 194, 186), (292, 295, 296, 195), (293, 295, 292, 194), (296, 295, 294, 139), (297, 288, 174, 175), (299, 301, 297, 175), (300, 301, 299, 176), (297, 301, 298, 116), (299, 291, 173, 176), (302, 307, 311, 264), (305, 308, 310, 268), (303, 305, 268, 263), (310, 308, 304, 269), (308, 309, 199, 304), (311, 310, 269, 264), (311, 307, 303, 263), (307, 306, 190, 303), (314, 318, 316, 253), (315, 314, 253, 256), (315, 320, 321, 255), (316, 318, 313, 169), (321, 317, 254, 255), (317, 318, 314, 254), (319, 320, 315, 256), (321, 320, 312, 179), (326, 425, 419, 363), (322, 329, 364, 366), (352, 353, 381, 372, 359, 361), (107, 106, 325, 323), (326, 327, 325, 324, 418, 425), (106, 105, 170, 171), (333, 335, 343, 341), (328, 329, 322, 323), (172, 107, 323, 322), (108, 107, 172, 173), (336, 331, 339, 344), (323, 325, 333, 331), (327, 326, 363, 370, 334, 335), (324, 322, 366, 362), (328, 323, 331, 336), (325, 327, 335, 333), (344, 339, 347, 352), (340, 338, 399, 397), (329, 328, 356, 355, 376, 382), (334, 420, 424, 342), (331, 333, 341, 339), (335, 334, 342, 343), (353, 389, 394, 381), (347, 349, 348, 346), (349, 351, 350, 423, 417, 348), (352, 347, 346, 353), (341, 343, 351, 349), (338, 345, 396, 399), (342, 424, 422, 403), (339, 341, 349, 347), (343, 342, 403, 392, 350, 351), (355, 356, 357, 354, 371, 365), (360, 358, 361, 359, 393, 398), (354, 357, 358, 360), (345, 337, 380, 379), (344, 352, 361, 358), (337, 367, 378, 380), (336, 344, 358, 357), (328, 336, 357, 356), (383, 430, 431, 364), (366, 364, 431, 428), (365, 373, 376, 355), (368, 367, 337, 330), (369, 368, 330, 332), (370, 426, 420, 334), (376, 373, 383, 382), (453, 434, 497, 496), (387, 400, 455, 456), (381, 394, 388, 372), (371, 375, 373, 365), (372, 388, 393, 359), (374, 377, 354, 360), (380, 378, 439, 438), (377, 375, 371, 354), (382, 383, 364, 329), (363, 419, 426, 370), (397, 399, 448, 449), (436, 450, 509, 500), (394, 389, 440, 442), (403, 422, 421, 392), (402, 432, 434, 374), (392, 421, 423, 350), (395, 391, 346, 348), (399, 396, 445, 448), (393, 388, 402, 398), (391, 389, 353, 346), (398, 402, 374, 360), (407, 404, 461, 473), (401, 396, 345, 379), (375, 433, 493, 463), (384, 387, 456, 457), (419, 425, 418, 411), (420, 426, 386, 400), (407, 410, 368, 369), (447, 449, 506, 485), (410, 407, 473, 472), (385, 390, 378, 367), (408, 413, 480, 470), (416, 443, 444, 395), (414, 412, 332, 340), (412, 415, 369, 332), (415, 404, 407, 369), (417, 416, 395, 348), (413, 414, 340, 397), (411, 429, 462, 486), (411, 418, 324, 362), (423, 421, 416, 417), (406, 409, 412, 414), (408, 406, 414, 413), (409, 405, 415, 412), (432, 402, 479, 492), (424, 420, 400, 387), (410, 385, 367, 368), (422, 424, 387, 384), (400, 386, 454, 455), (362, 366, 428, 427), (445, 446, 504, 502), (427, 429, 411, 362), (405, 409, 469, 471), (438, 451, 450, 436, 379, 380), (453, 452, 435, 377, 374, 434), (435, 433, 375, 377), (436, 437, 401, 379), (448, 445, 502, 507), (406, 408, 470, 468), (444, 441, 391, 395), (449, 448, 507, 506), (441, 440, 389, 391), (446, 445, 396, 401), (449, 447, 413, 397), (378, 390, 458, 466), (478, 477, 532, 533), (494, 499, 553, 548, 569), (477, 476, 531, 532), (500, 509, 570, 563, 554), (462, 484, 538, 518), (485, 506, 560, 539), (474, 471, 527, 529), (502, 504, 558, 556), (473, 461, 517, 528), (507, 502, 556, 561), (460, 475, 530, 516), (506, 507, 561, 560), (471, 469, 525, 527), (475, 467, 523, 530), (504, 482, 537, 558), (419, 411, 486, 487), (415, 405, 471, 474), (451, 438, 499, 494), (435, 452, 495, 498), (450, 451, 494, 571, 509), (434, 432, 492, 497), (416, 421, 489, 488), (401, 437, 481, 482), (433, 435, 498, 493), (422, 384, 457, 490), (452, 453, 496, 568, 495), (385, 410, 472, 459), (438, 439, 465, 499), (404, 415, 474, 461), (437, 436, 500, 481), (386, 426, 491, 454), (394, 442, 476, 477), (373, 375, 463, 464), (439, 378, 466, 465), (388, 394, 477, 478), (421, 422, 490, 489), (443, 416, 488, 503), (426, 419, 487, 491), (383, 373, 464, 467), (442, 440, 501, 476), (430, 383, 467, 475), (441, 444, 505, 508), (431, 430, 475, 460), (444, 443, 503, 505), (614, 615, 616, 617), (440, 441, 508, 501), (428, 431, 460, 483), (409, 406, 468, 469), (446, 401, 482, 504), (390, 385, 459, 458), (429, 427, 484, 462), (402, 388, 478, 479), (413, 447, 485, 480), (556, 558, 531, 555), (520, 519, 547, 521, 522, 514, 530, 523), (537, 536, 546, 534, 533, 532, 531, 558), (510, 527, 525, 511), (524, 526, 513, 512), (525, 524, 512, 511), (538, 484, 608, 611), (518, 538, 611, 610, 528, 517), (535, 539, 557, 542, 543, 544, 513, 526), (553, 521, 547, 552, 549, 548), (460, 516, 612, 609), (516, 530, 514, 515, 613, 612), (540, 518, 517, 529, 527, 510, 545, 541), (549, 567, 550, 563, 573, 548), (561, 556, 555, 562), (539, 560, 559, 557), (560, 561, 562, 559), (536, 554, 563, 550, 551, 546), (479, 478, 533, 534), (492, 479, 534, 546), (470, 480, 535, 526), (463, 493, 547, 519), (482, 481, 536, 537), (496, 497, 551, 550, 565), (498, 495, 564, 549, 552), (472, 473, 606, 607, 459), (497, 492, 546, 551), (461, 474, 529, 517), (493, 498, 552, 547), (499, 465, 521, 553), (455, 454, 510, 511), (481, 500, 554, 536), (457, 456, 512, 513), (456, 455, 511, 512), (480, 485, 539, 535), (458, 459, 515, 514), (486, 462, 518, 540), (487, 486, 540, 541), (488, 489, 543, 542), (464, 463, 519, 520), (503, 488, 542, 557), (490, 457, 513, 544), (465, 466, 522, 521), (476, 501, 555, 531), (454, 491, 545, 510), (467, 464, 520, 523), (508, 505, 559, 562), (469, 468, 524, 525), (505, 503, 557, 559), (489, 490, 544, 543), (466, 458, 514, 522), (501, 508, 562, 555), (491, 487, 541, 545), (468, 470, 526, 524), (582, 604, 605, 585), (509, 571, 575, 574), (571, 572, 576, 575), (572, 570, 577, 576), (570, 509, 574, 577), (495, 568, 579, 578), (568, 566, 580, 579), (566, 564, 581, 580), (564, 495, 578, 581), (564, 566, 583, 582), (566, 567, 584, 583), (567, 549, 585, 584), (549, 564, 582, 585), (566, 568, 587, 586), (568, 496, 588, 587), (496, 565, 589, 588), (565, 566, 586, 589), (567, 566, 591, 590), (566, 565, 592, 591), (565, 550, 593, 592), (550, 567, 590, 593), (570, 572, 595, 594), (572, 573, 596, 595), (573, 563, 597, 596), (563, 570, 594, 597), (572, 571, 599, 598), (571, 494, 600, 599), (494, 569, 601, 600), (569, 572, 598, 601), (573, 572, 603, 602), (572, 569, 604, 603), (569, 548, 605, 604), (548, 573, 602, 605), (584, 585, 605, 602), (582, 583, 603, 604), (584, 602, 603, 583), (590, 591, 595, 596), (578, 600, 601, 581), (581, 601, 598, 580), (576, 577, 589, 586), (579, 599, 600, 578), (574, 575, 587, 588), (591, 592, 594, 595), (593, 597, 594, 592), (593, 590, 596, 597), (576, 586, 587, 575), (577, 574, 588, 589), (580, 598, 599, 579), (609, 608, 484, 483, 460), (609, 612, 613, 607), (473, 528, 611, 608), (607, 613, 515, 459), (606, 608, 609, 607), (608, 611, 612, 609), (612, 611, 610, 613), (330, 338, 340, 332), (337, 345, 338, 330), (427, 428, 619, 620), (428, 483, 618, 619), (483, 484, 621, 618), (484, 427, 620, 621), (628, 629, 622, 624), (614, 617, 624, 622), (621, 620, 629, 628), (617, 616, 625, 624), (619, 618, 627, 626), (629, 626, 623, 622), (626, 627, 625, 623), (627, 628, 624, 625), (618, 621, 628, 627), (620, 619, 626, 629), (616, 615, 623, 625), (615, 614, 622, 623), (56, 72, 65, 81, 5, 164, 19, 18, 17, 16, 15, 14, 13, 12, 11, 10, 9, 42, 41, 40, 39, 38, 37, 36, 35, 34, 33, 32, 211, 7), (74, 59, 20, 42, 9, 55, 83, 67)])
me_cube.polygons.foreach_set('material_index', [1, 1, 1, 1, 1, 1, 1, 1, 1, 1, 1, 1, 1, 1, 1, 1, 1, 1, 1, 1, 1, 1, 1, 1, 1, 1, 1, 1, 1, 1, 1, 1, 1, 1, 1, 1, 1, 1, 0, 0, 0, 0, 1, 1, 1, 0, 0, 0, 0, 0, 1, 1, 1, 1, 1, 1, 0, 0, 0, 0, 1, 1, 1, 1, 1, 1, 1, 1, 1, 1, 1, 1, 1, 1, 1, 1, 1, 1, 1, 1, 1, 1, 1, 1, 1, 1, 0, 1, 1, 1, 1, 1, 1, 1, 1, 1, 1, 1, 1, 1, 1, 1, 0, 1, 1, 1, 1, 1, 1, 1, 1, 1, 1, 1, 1, 1, 1, 1, 1, 0, 0, 0, 0, 0, 0, 0, 0, 0, 0, 0, 0, 0, 0, 1, 1, 1, 1, 1, 1, 1, 1, 1, 1, 1, 1, 1, 1, 1, 1, 1, 1, 1, 1, 0, 1, 1, 1, 1, 1, 0, 0, 1, 1, 1, 0, 0, 0, 1, 1, 1, 1, 1, 1, 1, 1, 1, 1, 1, 1, 1, 1, 1, 1, 1, 1, 1, 1, 1, 0, 0, 0, 0, 0, 0, 0, 0, 0, 0, 1, 1, 1, 1, 1, 1, 1, 1, 1, 1, 1, 1, 1, 1, 1, 1, 1, 1, 1, 1, 1, 1, 1, 0, 1, 1, 1, 1, 1, 1, 1, 1, 1, 1, 1, 1, 0, 1, 1, 0, 1, 1, 1, 1, 1, 0, 1, 1, 0, 1, 1, 1, 1, 0, 1, 1, 1, 1, 0, 1, 1, 1, 0, 1, 1, 0, 1, 1, 1, 1, 1, 0, 1, 1, 0, 1, 1, 1, 0, 0, 1, 1, 1, 1, 0, 4, 1, 1, 0, 1, 1, 1, 1, 1, 0, 4, 1, 0, 1, 1, 1, 1, 4, 0, 4, 0, 1, 1, 1, 1, 4, 4, 1, 1, 4, 4, 1, 1, 1, 1, 4, 1, 1, 1, 4, 4, 1, 1, 1, 1, 1, 4, 1, 1, 1, 4, 4, 4, 4, 1, 1, 4, 4, 4, 4, 4, 1, 4, 4, 4, 1, 4, 4, 1, 1, 4, 4, 4, 4, 1, 4, 1, 4, 1, 4, 1, 4, 4, 1, 1, 4, 4, 4, 1, 4, 1, 4, 4, 4, 4, 4, 4, 4, 4, 4, 4, 4, 4, 4, 4, 4, 4, 4, 4, 4, 4, 4, 4, 2, 4, 4, 4, 4, 4, 2, 4, 4, 4, 4, 4, 4, 4, 4, 4, 4, 4, 4, 4, 4, 4, 4, 4, 4, 4, 4, 4, 4, 4, 4, 4, 4, 4, 0, 0, 0, 0, 0, 0, 4, 0, 0, 0, 4, 0, 0, 0, 0, 0, 0, 0, 4, 4, 4, 4, 4, 4, 4, 4, 4, 4, 4, 4, 4, 4, 4, 4, 4, 4, 4, 4, 4, 4, 4, 4, 4, 4, 4, 4, 4, 4, 4, 4, 4, 4, 4, 4, 2, 3, 3, 3, 3, 3, 3, 3, 3, 3, 3, 3, 3, 3, 3, 3, 3, 3, 3, 3, 3, 3, 3, 3, 3, 3, 3, 3, 3, 3, 3, 3, 3, 3, 3, 3, 2, 3, 3, 3, 3, 2, 3, 3, 3, 3, 3, 2, 4, 4, 4, 4, 4, 6, 0, 4, 4, 4, 4, 4, 4, 5, 5, 5, 0, 5, 5, 5, 5, 5, 5, 5, 5, 1, 0])
_uv = me_cube.uv_layers.new(name='UVMap')
_uv.uv.foreach_set('vector', [-9.17, -1.771, -9.17, -2.785, -8.155, -2.785, -8.155, -1.771, -10.18, 0.2583, -9.17, 0.2583, -9.17, 1.273, -10.18, 1.273, 5.008, -11.92, 3.994, -11.92, 3.994, -12.93, 5.008, -12.93, -10.81, -11.92, -11.83, -11.92, -11.83, -12.93, -10.81, -12.93, -10.81, 0.2583, -11.83, 0.2583, -11.83, -0.7562, -10.81, -0.7562, -10.81, -0.7562, -11.83, -0.7562, -11.83, -1.771, -10.81, -1.771, -10.81, -1.771, -11.83, -1.771, -11.83, -2.785, -10.81, -2.785, -10.81, -2.785, -11.83, -2.785, -11.83, -3.8, -10.81, -3.8, -10.81, -3.8, -11.83, -3.8, -11.83, -4.814, -10.81, -4.814, -10.81, -4.814, -11.83, -4.814, -11.83, -5.829, -10.81, -5.829, -10.81, -5.829, -11.83, -5.829, -11.83, -6.843, -10.81, -6.843, -10.81, -6.843, -11.83, -6.843, -11.83, -7.858, -10.81, -7.858, -10.81, -7.858, -11.83, -7.858, -11.83, -8.872, -10.81, -8.872, -10.81, -8.872, -11.83, -8.872, -11.83, -9.887, -10.81, -9.887, -10.81, -9.887, -11.83, -9.887, -11.83, -10.9, -10.81, -10.9, -10.81, -10.9, -11.83, -10.9, -11.83, -11.92, -10.81, -11.92, -10.18, -12.93, -9.17, -12.93, -9.17, -11.92, -10.18, -11.92, -10.18, -11.92, -9.17, -11.92, -9.17, -10.9, -10.18, -10.9, -10.18, -10.9, -9.17, -10.9, -9.17, -9.887, -10.18, -9.887, -10.18, -9.887, -9.17, -9.887, -9.17, -8.872, -10.18, -8.872, -10.18, -8.872, -9.17, -8.872, -9.17, -7.858, -10.18, -7.858, -10.18, -7.858, -9.17, -7.858, -9.17, -6.843, -10.18, -6.843, -10.18, -6.843, -9.17, -6.843, -9.17, -5.829, -10.18, -5.829, -10.18, -5.829, -9.17, -5.829, -9.17, -4.814, -10.18, -4.814, -10.18, -4.814, -9.17, -4.814, -9.17, -3.8, -10.18, -3.8, -10.18, -3.8, -9.17, -3.8, -9.17, -2.785, -10.18, -2.785, -10.18, -2.785, -9.17, -2.785, -9.17, -1.771, -10.18, -1.771, -10.18, -1.771, -9.17, -1.771, -9.17, -0.7562, -10.18, -0.7562, -11.83, -12.93, -11.83, -11.92, -12.84, -11.92, -12.84, -12.93, -9.17, -2.785, -9.17, -3.8, -8.155, -3.8, -8.155, -2.785, -9.17, 0.2583, -9.17, -0.7562, -8.155, -0.7562, -8.155, 0.2583, -9.17, -3.8, -9.17, -4.814, -8.155, -4.814, -8.155, -3.8, -9.17, -4.814, -9.17, -5.829, -8.155, -5.829, -8.155, -4.814, -8.155, -3.8, -8.155, -4.814, -7.141, -4.814, -7.141, -4.307, -7.141, -3.8, -8.155, -4.814, -8.155, -5.829, -7.141, -5.829, -7.141, -4.814, -4.278, -3.578, -4.395, -4.072, -3.901, -4.188, -3.785, -3.694, 3.042, -2.665, 2.027, -2.665, 2.027, -3.679, 3.042, -3.679, -2.003, -2.669, -2.002, -3.177, -1.495, -3.176, -1.495, -2.669, -0.9816, 3.024, -0.9816, 4.033, -2.02, 4.033, -2.02, 3.024, -0.9816, 2.016, -0.9816, 3.024, -2.02, 3.024, -2.02, 2.016, -0.9816, 1.007, -0.9816, 2.016, -2.02, 2.016, -2.02, 1.007, -0.9816, -0.001523, -0.9816, 1.007, -2.02, 1.007, -2.02, -0.001523, 5.008, -10.87, 3.994, -10.87, 3.994, -11.92, 5.008, -11.92, -9.17, -5.829, -9.17, -6.843, -8.155, -6.843, -8.155, -5.829, 5.008, -8.872, 3.994, -8.872, 3.994, -9.887, 5.008, -9.887, 0.6442, 0.5, 0.6442, 0.5312, 0.6442, 0.5312, 0.6442, 0.5, 1.006, -0.001523, 1.006, 1.007, -0.002906, 1.007, -0.002906, -0.001523, 1.006, 1.007, 1.006, 2.016, -0.002906, 2.016, -0.002906, 1.007, 1.006, 2.016, 1.006, 3.024, -0.002906, 3.024, -0.002906, 2.016, 1.006, 3.024, 1.006, 4.033, -0.002906, 4.033, -0.002906, 3.024, -8.155, -5.829, -8.155, -6.843, -7.141, -6.843, -7.141, -5.829, -4.511, -4.565, -4.743, -5.553, -3.756, -5.785, -3.523, -4.798, -4.017, -4.681, -12.84, -4.814, -12.84, -3.8, -13.86, -3.8, -13.86, -4.307, -13.86, -4.814, -2.004, -1.655, -2.003, -2.669, -1.495, -2.669, -0.9882, -2.668, -0.9891, -1.654, -8.155, -6.843, -8.155, -7.858, -7.648, -7.858, -7.141, -7.858, -7.141, -6.843, 5.008, -9.887, 3.994, -9.887, 3.994, -10.87, 5.008, -10.87, -0.002906, -0.001523, -0.002906, 1.007, -0.9816, 1.007, -0.9816, -0.001523, -0.002906, 1.007, -0.002906, 2.016, -0.9816, 2.016, -0.9816, 1.007, -0.002906, 2.016, -0.002906, 3.024, -0.9816, 3.024, -0.9816, 2.016, -0.002906, 3.024, -0.002906, 4.033, -0.9816, 4.033, -0.9816, 3.024, -4.743, -5.553, -4.975, -6.54, -3.988, -6.773, -3.756, -5.785, -12.84, -3.8, -12.84, -2.785, -13.86, -2.785, -13.86, -3.8, -2.004, -0.6403, -2.004, -1.655, -0.9891, -1.654, -0.99, -0.6394, -8.155, -7.858, -8.155, -8.365, -7.648, -8.365, -7.648, -7.858, -4.975, -6.54, -5.208, -7.528, -4.22, -7.76, -3.988, -6.773, -12.84, -2.785, -12.84, -1.771, -13.86, -1.771, -13.86, -2.785, -3.017, -2.67, -3.016, -3.685, -2.002, -3.684, -2.002, -3.177, -2.003, -2.669, -11.83, -11.92, -11.83, -10.9, -12.84, -10.9, -12.84, -11.92, -11.83, -3.8, -11.83, -2.785, -12.84, -2.785, -12.84, -3.8, -11.83, -10.9, -11.83, -9.887, -12.84, -9.887, -12.84, -10.9, -11.83, -2.785, -11.83, -1.771, -12.84, -1.771, -12.84, -2.785, -11.83, -9.887, -11.83, -8.872, -12.84, -8.872, -12.84, -9.887, -11.83, -1.771, -11.83, -0.7562, -12.84, -0.7562, -12.84, -1.771, 5.008, -7.858, 3.994, -7.858, 3.994, -8.872, 5.008, -8.872, -11.83, -8.872, -11.83, -7.858, -12.84, -7.858, -12.84, -8.365, -12.84, -8.872, 5.636, -8.872, 6.65, -8.872, 6.65, -7.858, 5.636, -7.858, 5.636, -9.917, 6.65, -9.917, 6.65, -8.872, 5.636, -8.872, 5.636, -11.92, 6.65, -11.92, 6.65, -10.9, 5.636, -10.9, 5.636, -10.9, 6.65, -10.9, 6.65, -9.917, 5.636, -9.917, 5.636, -12.93, 6.65, -12.93, 6.65, -11.92, 5.636, -11.92, 3.994, -10.87, 3.994, -9.887, 2.979, -9.887, 2.979, -10.87, 3.994, -8.872, 3.994, -7.858, 2.979, -7.858, 2.979, -8.872, 3.994, -12.93, 3.994, -11.92, 2.979, -11.92, 2.979, -12.93, -9.17, -11.92, -9.17, -12.93, -8.155, -12.93, -8.155, -11.92, 3.994, -11.92, 3.994, -10.87, 2.979, -10.87, 2.979, -11.92, 3.994, -9.887, 3.994, -8.872, 2.979, -8.872, 2.979, -9.887, 0.6442, 0.625, 0.6442, 0.75, 0.6442, 0.75, 0.6442, 0.625, -2.005, 0.3742, -2.004, -0.6403, -0.99, -0.6394, -0.9908, 0.3751, -5.208, -7.528, -5.44, -8.515, -4.453, -8.748, -4.336, -8.254, -4.22, -7.76, -12.84, -1.771, -12.84, -0.7562, -13.86, -0.7562, -13.86, -1.771, -2.006, 1.389, -2.005, 0.3742, -0.9908, 0.3751, -0.9913, 0.8823, -0.9917, 1.39, -12.84, 0.2583, -12.84, 1.273, -13.86, 1.273, -13.86, 0.2583, -1.707, 8.664, -0.6921, 8.664, -0.6921, 9.678, -1.707, 9.678, -2.721, 8.664, -1.707, 8.664, -1.707, 9.678, -2.721, 9.678, -3.736, 8.664, -2.721, 8.664, -2.721, 9.678, -3.736, 9.678, -11.83, -4.814, -11.83, -3.8, -12.84, -3.8, -12.84, -4.814, -3.016, -3.685, -3.015, -4.699, -2.001, -4.698, -2.002, -3.684, -11.83, -5.829, -11.83, -4.814, -12.84, -4.814, -12.84, -5.829, -3.015, -4.699, -3.015, -5.714, -2.0, -5.713, -2.001, -4.698, -11.83, -6.843, -11.83, -5.829, -12.84, -5.829, -12.84, -6.843, -3.015, -5.714, -3.014, -6.728, -1.999, -6.727, -2.0, -5.713, -11.83, -7.858, -11.83, -6.843, -12.84, -6.843, -12.84, -7.858, 0.8316, 0.9122, 0.8316, 0.9488, 0.7949, 0.9488, 0.7949, 0.9122, -11.83, 0.2583, -11.83, 1.273, -12.84, 1.273, -12.84, 0.2583, 2.027, 10.38, 1.013, 10.38, 1.013, 9.364, 2.027, 9.364, 1.013, 10.38, -0.001907, 10.38, -0.001907, 9.364, 1.013, 9.364, -0.001907, 10.38, -1.016, 10.38, -1.016, 9.364, -0.001907, 9.364, -8.155, 0.2583, -8.155, -0.7562, -7.141, -0.7562, -7.141, 0.2583, -9.17, -0.7562, -9.17, -1.771, -8.155, -1.771, -8.155, -0.7562, -5.266, -3.345, -5.498, -4.333, -4.511, -4.565, -4.395, -4.072, -4.278, -3.578, -5.034, -2.358, -5.266, -3.345, -4.278, -3.578, -4.046, -2.59, -4.801, -1.37, -5.034, -2.358, -4.046, -2.59, -3.814, -1.603, -9.17, -10.9, -9.17, -11.92, -8.155, -11.92, -8.155, -10.9, -4.569, -0.3828, -4.801, -1.37, -3.814, -1.603, -3.581, -0.6151, -9.17, -9.887, -9.17, -10.9, -8.155, -10.9, -8.155, -9.887, -9.17, -8.872, -9.17, -9.887, -8.155, -9.887, -8.155, -8.872, -9.17, -7.858, -9.17, -8.872, -8.155, -8.872, -8.155, -8.365, -8.155, -7.858, -4.336, 0.6048, -4.569, -0.3828, -3.581, -0.6151, -3.349, 0.3724, -9.17, -6.843, -9.17, -7.858, -8.155, -7.858, -8.155, -6.843, 14.33, -13.71, 14.33, -12.73, 13.32, -12.73, 13.32, -13.71, -4.631, 3.024, -4.631, 4.033, -5.67, 4.033, -5.67, 3.024, -4.631, 2.016, -4.631, 3.024, -5.67, 3.024, -5.67, 2.016, -4.631, 1.007, -4.631, 2.016, -5.67, 2.016, -5.67, 1.007, -4.631, -0.001541, -4.631, 1.007, -5.67, 1.007, -5.67, -0.001541, -2.644, -0.001541, -2.644, 1.007, -3.653, 1.007, -3.653, -0.001541, -2.644, 1.007, -2.644, 2.016, -3.653, 2.016, -3.653, 1.007, -2.644, 2.016, -2.644, 3.024, -3.653, 3.024, -3.653, 2.016, -2.644, 3.024, -2.644, 4.033, -3.653, 4.033, -3.653, 3.024, 14.33, -12.73, 14.33, -11.72, 13.32, -11.72, 13.32, -12.73, -3.653, -0.001541, -3.653, 1.007, -4.631, 1.007, -4.631, -0.001541, -3.653, 1.007, -3.653, 2.016, -4.631, 2.016, -4.631, 1.007, -3.653, 2.016, -3.653, 3.024, -4.631, 3.024, -4.631, 2.016, -3.653, 3.024, -3.653, 4.033, -4.631, 4.033, -4.631, 3.024, -4.685, -9.735, -4.917, -10.72, -3.93, -10.96, -3.697, -9.968, -0.9917, 1.39, -0.9913, 0.8823, -0.484, 0.8828, -0.4845, 1.39, 9.49, 10.38, 9.49, 11.39, 8.476, 11.39, 8.476, 10.38, -7.141, -1.771, -7.141, -2.785, -6.126, -2.785, -6.126, -1.771, 3.042, -2.665, 4.056, -2.665, 4.056, -1.65, 3.042, -1.65, 2.027, -2.665, 3.042, -2.665, 3.042, -1.65, 2.027, -1.65, 1.013, -2.665, 2.027, -2.665, 2.027, -1.65, 1.013, -1.65, -12.09, 13.42, -12.6, 13.42, -12.6, 12.41, -12.09, 12.41, -4.917, -10.72, -5.15, -11.71, -4.162, -11.94, -3.93, -10.96, -0.9926, 2.404, -0.9917, 1.39, -0.4845, 1.39, 0.02279, 1.39, 0.02192, 2.405, 10.63, 13.66, 10.12, 13.66, 10.12, 12.65, 10.63, 12.65, -4.496, 7.094, -4.496, 8.108, -5.511, 8.108, -5.511, 7.094, -4.496, 8.108, -4.496, 9.123, -5.511, 9.123, -5.511, 8.108, -4.496, 9.123, -4.496, 10.14, -5.511, 10.14, -5.511, 9.123, 9.49, 9.394, 9.49, 10.38, 8.476, 10.38, 8.476, 9.394, 1.013, 1.991, 1.013, 3.036, -0.001912, 3.036, -0.001912, 1.991, -7.141, -2.785, -7.141, -3.8, -6.633, -3.8, -6.126, -3.8, -6.126, -2.785, -0.9935, 3.419, -0.9926, 2.404, 0.02192, 2.405, 0.02104, 3.419, -7.141, -3.8, -7.141, -4.307, -6.633, -4.307, -6.633, -3.8, 1.013, 3.036, 1.013, 4.05, -0.001912, 4.05, -0.001912, 3.036, 13.89, 2.76, 13.89, 3.798, 12.88, 3.798, 12.88, 2.76, 4.684, 11.51, 4.684, 12.53, 3.669, 12.53, 3.669, 11.51, -8.155, -2.785, -8.155, -3.8, -7.141, -3.8, -7.141, -2.785, -12.84, -8.872, -12.84, -8.365, -13.35, -8.365, -13.35, -8.872, -8.155, -1.771, -8.155, -2.785, -7.141, -2.785, -7.141, -1.771, -8.155, -0.7562, -8.155, -1.771, -7.141, -1.771, -7.141, -0.7562, 13.89, 4.777, 13.89, 5.785, 12.88, 5.785, 12.88, 4.777, 13.89, 3.798, 13.89, 4.777, 12.88, 4.777, 12.88, 3.798, -7.914, 12.72, -7.914, 13.74, -8.421, 13.74, -8.421, 12.72, -5.511, 12.41, -5.511, 13.42, -6.018, 13.42, -6.018, 12.41, 4.056, 4.05, 3.042, 4.05, 3.042, 3.036, 4.056, 3.036, 11.69, -13.74, 12.7, -13.74, 12.7, -12.76, 11.69, -12.76, 11.69, -14.75, 12.7, -14.75, 12.7, -13.74, 11.69, -13.74, 11.69, -12.76, 12.7, -12.76, 12.7, -11.72, 11.69, -11.72, -13.86, -4.814, -13.86, -4.307, -14.36, -4.307, -14.36, -4.814, -8.155, 1.273, -8.155, 0.2583, -7.141, 0.2583, -7.141, 1.273, -11.83, -0.7562, -11.83, 0.2583, -12.84, 0.2583, -12.84, -0.7562, -12.84, -0.7562, -12.84, 0.2583, -13.86, 0.2583, -13.86, -0.7562, -9.17, 1.273, -9.17, 0.2583, -8.155, 0.2583, -8.155, 1.273, -10.81, 1.273, -11.83, 1.273, -11.83, 0.2583, -10.81, 0.2583, -10.18, -0.7562, -9.17, -0.7562, -9.17, 0.2583, -10.18, 0.2583, 4.056, -0.007972, 3.042, -0.007972, 3.042, -1.022, 4.056, -1.022, 4.056, 1.007, 3.042, 1.007, 3.042, -0.007972, 4.056, -0.007972, 4.056, 1.991, 3.042, 1.991, 3.042, 1.007, 4.056, 1.007, 4.056, 3.036, 3.042, 3.036, 3.042, 1.991, 4.056, 1.991, 2.027, -0.007972, 2.027, 1.007, 1.013, 1.007, 1.013, -0.007972, 2.027, 1.007, 2.027, 1.991, 1.013, 1.991, 1.013, 1.007, 2.027, 3.036, 2.027, 4.05, 1.013, 4.05, 1.013, 3.036, 2.027, 1.991, 2.027, 3.036, 1.013, 3.036, 1.013, 1.991, 2.027, -1.022, 2.027, -0.007972, 1.013, -0.007972, 1.013, -1.022, 3.042, -0.007972, 3.042, 1.007, 2.027, 1.007, 2.027, -0.007972, 3.042, 1.007, 3.042, 1.991, 2.027, 1.991, 2.027, 1.007, 3.042, 3.036, 3.042, 4.05, 2.027, 4.05, 2.027, 3.036, 3.042, 1.991, 3.042, 3.036, 2.027, 3.036, 2.027, 1.991, 3.042, -1.022, 3.042, -0.007972, 2.027, -0.007972, 2.027, -1.022, 6.47, 4.747, 7.479, 4.747, 7.479, 5.785, 6.47, 5.785, 5.461, 4.747, 6.47, 4.747, 6.47, 5.785, 5.461, 5.785, 4.453, 4.747, 5.461, 4.747, 5.461, 5.785, 4.453, 5.785, 4.453, 2.76, 5.461, 2.76, 5.461, 3.768, 4.453, 3.768, 5.461, 2.76, 6.47, 2.76, 6.47, 3.768, 5.461, 3.768, 6.47, 2.76, 7.479, 2.76, 7.479, 3.768, 6.47, 3.768, 4.453, 3.768, 5.461, 3.768, 5.461, 4.747, 4.453, 4.747, 5.461, 3.768, 6.47, 3.768, 6.47, 4.747, 5.461, 4.747, 6.47, 3.768, 7.479, 3.768, 7.479, 4.747, 6.47, 4.747, 14.33, -14.75, 14.33, -13.71, 13.32, -13.71, 13.32, -14.75, 1.013, -1.022, 1.013, -0.007972, -0.001912, -0.007972, -0.001912, -1.022, -6.139, 9.123, -6.139, 10.14, -7.153, 10.14, -7.153, 9.123, -6.139, 8.108, -6.139, 9.123, -7.153, 9.123, -7.153, 8.108, -6.139, 7.094, -6.139, 8.108, -7.153, 8.108, -7.153, 7.094, -6.646, 13.42, -7.153, 13.42, -7.153, 12.41, -6.646, 12.41, 2.351, -8.365, 2.351, -7.351, 1.337, -7.351, 1.337, -8.365, -1.707, -8.365, -1.707, -7.351, -2.721, -7.351, -2.721, -8.365, 11.76, 13.66, 11.25, 13.66, 11.25, 12.65, 11.76, 12.65, -1.707, -12.42, -1.707, -11.41, -2.721, -11.41, -2.721, -12.42, -1.707, -11.41, -1.707, -10.39, -2.721, -10.39, -2.721, -11.41, -1.707, -10.39, -1.707, -9.38, -2.721, -9.38, -2.721, -10.39, -0.6621, -8.365, -0.6621, -7.351, -1.707, -7.351, -1.707, -8.365, 1.337, -8.365, 1.337, -7.351, 0.3224, -7.351, 0.3224, -8.365, 0.3224, -8.365, 0.3224, -7.351, -0.6621, -7.351, -0.6621, -8.365, -1.707, -9.38, -1.707, -8.365, -2.721, -8.365, -2.721, -9.38, 2.351, -9.38, 2.351, -8.365, 1.337, -8.365, 1.337, -9.38, -0.001885, 12.02, 1.013, 12.02, 1.013, 13.03, -0.001885, 13.03, -7.141, -0.7562, -7.141, -1.771, -6.126, -1.771, -6.126, -0.7562, 1.013, -0.007972, 1.013, 1.007, -0.001912, 1.007, -0.001912, -0.007972, 9.49, 8.349, 9.49, 9.394, 8.476, 9.394, 8.476, 8.349, -4.453, -8.748, -4.685, -9.735, -3.697, -9.968, -3.465, -8.98, -3.959, -8.864, -7.153, 10.76, -6.139, 10.76, -6.139, 11.78, -7.153, 11.78, -4.22, -7.76, -4.336, -8.254, -3.843, -8.37, -3.727, -7.876, 0.0, 0.0, 0.0, 0.0, 0.0, 0.0, 0.0, 0.0, -10.96, 12.41, -10.96, 13.42, -11.46, 13.42, -11.46, 12.41, -9.049, 12.72, -9.049, 13.74, -9.556, 13.74, -9.556, 12.72, -13.86, -0.7562, -13.86, 0.2583, -14.87, 0.2583, -14.87, -0.7562, -7.141, 1.273, -7.141, 0.2583, -6.126, 0.2583, -6.126, 1.273, -13.86, 0.2583, -13.86, 1.273, -14.87, 1.273, -14.87, 0.2583, -13.86, -1.771, -13.86, -0.7562, -14.87, -0.7562, -14.87, -1.771, -5.15, -11.71, -5.382, -12.7, -4.395, -12.93, -4.162, -11.94, -7.141, 0.2583, -7.141, -0.7562, -6.126, -0.7562, -6.126, 0.2583, -13.86, -2.785, -13.86, -1.771, -14.87, -1.771, -14.87, -2.785, 1.013, 1.007, 1.013, 1.991, -0.001912, 1.991, -0.001912, 1.007, -13.86, -3.8, -13.86, -2.785, -14.87, -2.785, -14.87, -3.8, -14.36, -3.8, -5.511, 10.76, -4.496, 10.76, -4.496, 11.78, -5.511, 11.78, 0.625, 0.8365, 0.625, 0.8365, 0.625, 0.8269, 0.625, 0.8269, -7.648, -8.872, -7.648, -8.365, -8.155, -8.365, -8.155, -8.872, -7.648, -7.858, -7.648, -8.365, -7.141, -8.365, -7.141, -7.858, 0.625, 0.4231, 0.625, 0.4135, 0.625, 0.4135, 0.625, 0.4231, -13.86, -8.365, -13.35, -8.365, -13.35, -7.858, -13.86, -7.858, -13.35, -8.365, -12.84, -8.365, -12.84, -7.858, -13.35, -7.858, -5.511, 6.586, -4.496, 6.586, -4.496, 7.094, -5.511, 7.094, -13.73, 13.42, -13.73, 12.41, -13.23, 12.41, -13.23, 13.42, -3.407, -4.304, -3.901, -4.188, -4.017, -4.681, -3.523, -4.798, 0.7019, 0.625, 0.7115, 0.625, 0.7115, 0.625, 0.7019, 0.625, -4.017, -4.681, -3.901, -4.188, -4.395, -4.072, -4.511, -4.565, 10.63, 3.663, 10.63, 2.649, 11.13, 2.649, 11.13, 3.663, 0.7115, 0.5312, 0.7115, 0.5312, 0.7019, 0.5312, 0.7019, 0.5312, -1.495, -2.669, -1.495, -3.176, -0.9878, -3.176, -0.9882, -2.668, -1.495, -3.683, -1.495, -3.176, -2.002, -3.177, -2.002, -3.684, 0.5054, -1.65, 0.5054, -2.665, 1.013, -2.665, 1.013, -1.65, -6.633, -3.8, -6.633, -4.307, -6.126, -4.307, -6.126, -3.8, 0.7788, 0.625, 0.7885, 0.625, 0.7885, 0.625, 0.7788, 0.625, 8.476, 13.03, 8.476, 12.02, 8.983, 12.02, 8.983, 13.03, -3.349, -8.486, -3.843, -8.37, -3.959, -8.864, -3.465, -8.98, -3.843, -8.37, -4.336, -8.254, -4.453, -8.748, -3.959, -8.864, -2.721, -12.93, -1.707, -12.93, -1.707, -12.42, -2.721, -12.42, 0.625, 0.9135, 0.625, 0.9135, 0.625, 0.9038, 0.625, 0.9038, -6.633, -4.307, -7.141, -4.307, -7.141, -4.814, -6.633, -4.814, -14.87, -4.307, -14.36, -4.307, -14.36, -3.8, -14.87, -3.8, -7.153, 6.586, -6.139, 6.586, -6.139, 7.094, -7.153, 7.094, 0.7885, 0.5312, 0.7885, 0.5312, 0.7788, 0.5312, 0.7788, 0.5312, -14.36, -3.8, -14.36, -4.307, -13.86, -4.307, -13.86, -3.8, -14.87, 13.42, -14.87, 12.41, -14.36, 12.41, -14.36, 13.42, 0.625, 0.3462, 0.625, 0.3365, 0.625, 0.3365, 0.625, 0.3462, -0.4845, 1.39, -0.484, 0.8828, 0.02323, 0.8832, 0.02279, 1.39, -0.4836, 0.3755, -0.484, 0.8828, -0.9913, 0.8823, -0.9908, 0.3751, 4.056, -3.679, 3.803, -3.679, 3.803, -3.933, 4.056, -3.933, 2.027, -3.679, 1.013, -3.679, 1.013, -3.933, 2.027, -3.933, 7.848, 5.692, 6.833, 5.692, 6.833, 5.439, 6.833, 4.931, 6.833, 4.678, 7.848, 4.678, 0.1578, 0.6201, 0.1578, 0.6567, 0.1212, 0.6567, 0.1212, 0.6201, -2.721, 12.34, -2.721, 11.32, -1.707, 11.32, -1.707, 12.34, -1.96, 12.34, -2.468, 12.34, -12.84, -5.829, -12.84, -4.814, -13.86, -4.814, -13.86, -5.829, 0.08459, 0.6567, 0.08459, 0.6933, 0.04796, 0.6933, 0.04796, 0.6567, 9.997, 1.007, 8.983, 1.007, 8.983, -0.007972, 9.997, -0.007972, 8.983, 3.663, 8.983, 2.649, 9.997, 2.649, 9.997, 3.663, -12.84, -7.858, -12.84, -6.843, -13.86, -6.843, -13.86, -7.858, 0.08459, 0.5834, 0.08459, 0.6201, 0.04796, 0.6201, 0.04796, 0.5834, 0.1212, 0.6201, 0.1212, 0.6567, 0.08459, 0.6567, 0.08459, 0.6201, 8.355, 3.036, 7.341, 3.036, 7.341, 2.782, 7.341, 2.275, 7.341, 2.021, 8.355, 2.021, 3.042, -3.679, 2.027, -3.679, 2.027, -3.933, 3.042, -3.933, -11.83, 2.915, -11.83, 3.93, -12.84, 3.93, -12.84, 2.915, -11.83, 4.944, -11.83, 5.959, -12.84, 5.959, -12.84, 4.944, 0.04796, 0.5834, 0.04796, 0.6201, 0.01133, 0.6201, 0.01133, 0.5834, 2.199, 8.397, 3.197, 8.397, 3.197, 8.647, 2.199, 8.647, 8.983, 1.007, 9.997, 1.007, 9.997, 2.021, 8.983, 2.021, 8.983, 1.767, 8.983, 1.26, 4.056, -4.694, 3.803, -4.694, 3.803, -5.708, 4.056, -5.708, 0.08459, 0.6201, 0.08459, 0.6567, 0.04796, 0.6567, 0.04796, 0.6201, 8.355, 2.021, 7.341, 2.021, 7.341, 1.007, 8.355, 1.007, 1.013, -6.723, 1.013, -6.469, 0.759, -6.469, 0.759, -6.723, 7.848, 6.707, 7.848, 7.721, 6.833, 7.721, 6.833, 6.707, 7.848, 7.721, 7.848, 8.736, 6.833, 8.736, 6.833, 8.482, 6.833, 7.975, 6.833, 7.721, 7.848, 5.692, 7.848, 6.707, 6.833, 6.707, 6.833, 5.692, 0.04796, 0.6567, 0.04796, 0.6933, 0.01133, 0.6933, 0.01133, 0.6567, 3.197, 8.397, 4.196, 8.397, 4.196, 8.647, 3.197, 8.647, 4.056, -5.708, 3.803, -5.708, 3.803, -5.962, 4.056, -5.962, 0.04796, 0.6201, 0.04796, 0.6567, 0.01133, 0.6567, 0.01133, 0.6201, 8.355, 1.007, 7.341, 1.007, 7.341, 0.7529, 7.341, 0.2457, 7.341, -0.007946, 8.355, -0.007946, 0.001581, -1.019, 1.015, -1.019, 1.015, -0.005617, 0.001581, -0.005617, 0.001581, -0.2591, 0.001581, -0.766, 0.001581, 1.008, 1.015, 1.008, 1.015, 2.022, 0.001581, 2.022, 0.001581, 1.769, 0.001581, 1.262, 0.001581, -0.005617, 1.015, -0.005617, 1.015, 1.008, 0.001581, 1.008, 4.196, 8.397, 4.196, 7.399, 4.445, 7.399, 4.445, 8.397, 0.04796, 0.5834, 0.01133, 0.5834, 0.01133, 0.5468, 0.04796, 0.5468, 4.196, 7.399, 4.196, 7.149, 4.445, 7.149, 4.445, 7.399, 0.08459, 0.5834, 0.04796, 0.5834, 0.04796, 0.5468, 0.08459, 0.5468, -11.83, 2.915, -12.84, 2.915, -12.84, 1.901, -11.83, 1.901, 0.759, -3.933, 0.759, -4.06, 1.013, -4.06, 1.013, -3.933, 2.027, -3.933, 1.013, -3.933, 1.013, -4.06, 2.027, -4.06, -0.001899, -3.933, 0.2517, -3.933, 0.2517, -3.679, -0.001899, -3.679, 3.197, 7.149, 4.196, 7.149, 4.196, 7.399, 3.197, 7.399, 2.199, 7.149, 3.197, 7.149, 3.197, 7.399, 2.199, 7.399, 4.056, -4.44, 3.803, -4.44, 3.803, -4.694, 4.056, -4.694, 0.2517, -3.679, 0.2517, -3.933, 0.759, -3.933, 0.759, -3.679, -0.00958, -0.5112, -0.00958, -0.5737, 0.9889, -0.5737, 0.9889, -0.5112, -7.661, -8.725, -7.661, -9.724, -6.662, -9.724, -6.662, -8.725, 0.759, -6.723, 0.759, -6.469, 0.2517, -6.469, 0.2517, -6.723, -0.001899, -4.44, 0.2517, -4.44, 0.2517, -3.933, -0.001899, -3.933, 0.2517, -6.723, 0.2517, -6.469, -0.001899, -6.469, -0.001899, -6.723, 0.2517, -5.708, 0.2517, -4.694, -0.001899, -4.694, -0.001899, -5.708, 4.445, 7.399, 4.445, 7.149, 4.57, 7.149, 4.57, 7.399, 0.2517, -4.694, 0.2517, -4.44, -0.001899, -4.44, -0.001899, -4.694, 0.759, -3.679, 0.759, -3.933, 1.013, -3.933, 1.013, -3.679, 4.056, -3.933, 3.803, -3.933, 3.803, -4.44, 4.056, -4.44, 2.199, 8.647, 3.197, 8.647, 3.197, 8.772, 2.199, 8.772, -4.063, -5.348, -4.063, -5.348, -4.063, -5.348, -4.063, -5.348, 0.759, -6.469, 1.013, -6.469, 1.013, -6.342, 0.759, -6.342, 4.056, -5.962, 3.803, -5.962, 3.803, -6.469, 4.056, -6.469, 0.2517, -5.962, 0.3785, -5.962, 0.3785, -5.708, 0.2517, -5.708, 4.056, -6.469, 3.803, -6.469, 3.803, -6.723, 4.056, -6.723, 3.042, -6.469, 2.027, -6.469, 2.027, -6.723, 3.042, -6.723, 3.197, 8.647, 4.196, 8.647, 4.196, 8.772, 3.197, 8.772, -0.001899, -6.469, 0.2517, -6.469, 0.2517, -5.962, -0.001899, -5.962, 2.027, -6.469, 1.013, -6.469, 1.013, -6.723, 2.027, -6.723, -0.001899, -5.962, 0.2517, -5.962, 0.2517, -5.708, -0.001899, -5.708, 2.003, 0.04777, 2.253, 0.04777, 2.253, 1.046, 2.003, 1.046, 4.445, 8.647, 4.196, 8.647, 4.196, 8.397, 4.445, 8.397, -3.127, -2.33, -3.252, -2.33, -3.252, -3.329, -3.127, -3.329, -7.661, -8.476, -7.661, -8.725, -6.662, -8.725, -6.662, -8.476, 3.803, -3.933, 3.803, -3.679, 3.295, -3.679, 3.295, -3.933, 3.803, -4.694, 3.803, -4.44, 3.676, -4.44, 3.676, -4.694, 2.199, 7.024, 3.197, 7.024, 3.197, 7.149, 2.199, 7.149, -0.0261, -0.4733, 0.2235, -0.4733, 0.2235, 0.5252, -0.0261, 0.5252, 1.005, 0.04777, 2.003, 0.04777, 2.003, 1.046, 1.005, 1.046, 4.196, 7.024, 4.445, 7.024, 4.445, 7.149, 4.196, 7.149, -1.503, 0.02133, -1.503, -0.1035, -0.5047, -0.1035, -0.5047, 0.02133, 3.295, -6.469, 3.295, -6.342, 3.042, -6.342, 3.042, -6.469, 1.949, 8.397, 1.949, 7.399, 2.199, 7.399, 2.199, 8.397, 1.949, 7.399, 1.949, 7.149, 2.199, 7.149, 2.199, 7.399, 1.949, 7.149, 1.949, 7.024, 2.199, 7.024, 2.199, 7.149, 3.295, -6.723, 3.295, -6.469, 3.042, -6.469, 3.042, -6.723, 1.949, 8.647, 1.949, 8.397, 2.199, 8.397, 2.199, 8.647, 1.486, -0.4709, 1.361, -0.4709, 1.361, -1.469, 1.486, -1.469, 3.295, -3.933, 3.295, -3.679, 3.042, -3.679, 3.042, -3.933, 3.803, -6.723, 3.803, -6.469, 3.295, -6.469, 3.295, -6.723, 1.824, 8.397, 1.824, 7.399, 1.949, 7.399, 1.949, 8.397, 1.824, 8.647, 1.824, 8.397, 1.949, 8.397, 1.949, 8.647, 1.824, 7.399, 1.824, 7.149, 1.949, 7.149, 1.949, 7.399, 0.4043, -3.489, 0.2795, -3.489, 0.2795, -4.488, 0.4043, -4.488, 3.803, -5.708, 3.803, -4.694, 3.676, -4.694, 3.676, -5.708, 3.197, 7.024, 4.196, 7.024, 4.196, 7.149, 3.197, 7.149, 3.803, -5.962, 3.803, -5.708, 3.676, -5.708, 3.676, -5.962, -7.661, -9.724, -7.661, -9.973, -6.662, -9.973, -6.662, -9.724, 3.042, -3.933, 2.027, -3.933, 2.027, -4.06, 3.042, -4.06, 2.22, -0.4733, 2.47, -0.4733, 2.47, 0.5252, 2.22, 0.5252, 3.042, -4.06, 3.295, -4.06, 3.295, -3.933, 3.042, -3.933, 0.9777, 1.005, 0.7281, 1.005, 0.7281, 0.006443, 0.9777, 0.006443, 4.57, 7.399, 4.633, 7.399, 4.633, 8.397, 4.57, 8.397, 4.445, 8.397, 4.445, 7.399, 0.4419, -5.708, 0.4419, -4.694, 0.3785, -4.694, 0.2517, -4.694, 0.2517, -5.708, 0.3785, -5.708, 0.3785, -4.694, 0.3785, -4.44, 0.2517, -4.44, 0.2517, -4.694, 4.57, 8.397, 4.57, 8.647, 4.445, 8.647, 4.445, 8.397, 1.222, -0.4733, 2.22, -0.4733, 2.22, 0.5252, 1.222, 0.5252, -0.2703, 1.005, -0.52, 1.005, -0.52, 0.006442, -0.2703, 0.006443, 3.042, -6.342, 2.027, -6.342, 2.027, -6.469, 3.042, -6.469, 0.2235, -0.4733, 1.222, -0.4733, 1.222, 0.5252, 0.2235, 0.5252, 2.027, -6.342, 1.013, -6.342, 1.013, -6.469, 2.027, -6.469, 4.445, 8.772, 4.196, 8.772, 4.196, 8.647, 4.445, 8.647, 2.199, 8.772, 1.949, 8.772, 1.949, 8.647, 2.199, 8.647, -7.661, -11.71, -7.661, -11.83, -6.662, -11.83, -6.662, -11.71, 4.233, 1.852, 3.734, 1.852, 3.734, 0.8531, 4.233, 0.8531, -6.662, -12.45, -6.662, -12.51, -5.664, -12.51, -5.664, -12.45, -6.163, -12.45, 2.553, -7.301, 2.428, -7.301, 2.428, -8.299, 2.553, -8.299, 8.1, 0.6842, 8.1, 0.6218, 8.599, 0.6218, 9.099, 0.6218, 9.099, 0.6842, -1.753, 1.003, -1.504, 1.003, -1.504, 2.001, -1.753, 2.001, -0.0261, 0.5252, 0.2235, 0.5252, 0.2235, 1.524, -0.0261, 1.524, -10.28, -11.21, -10.28, -11.33, -9.277, -11.33, -9.277, -11.21, 2.22, 0.5252, 2.47, 0.5252, 2.47, 1.524, 2.22, 1.524, 2.003, 1.046, 2.253, 1.046, 2.253, 2.045, 2.003, 2.045, 1.222, 0.5252, 2.22, 0.5252, 2.22, 1.524, 1.222, 1.524, 0.493, 1.003, 0.7427, 1.003, 0.7427, 2.001, 0.493, 2.001, 0.2235, 0.5252, 1.222, 0.5252, 1.222, 1.524, 0.2235, 1.524, 0.9777, 0.006443, 0.7281, 0.006443, 0.7281, -0.992, 0.9777, -0.992, 0.6401, 0.6524, 0.6401, 0.6524, 0.6401, 0.6524, 0.6401, 0.6524, 7.672, -5.861, 7.672, -5.986, 8.67, -5.986, 8.67, -5.861, 6.002, -1.971, 5.503, -1.971, 5.503, -2.969, 6.002, -2.969, -11.27, -11.21, -11.27, -11.33, -10.28, -11.33, -10.28, -11.21, -7.661, -12.45, -7.661, -12.51, -6.662, -12.51, -6.662, -12.45, 2.561, -12.45, 2.561, -12.51, 3.559, -12.51, 3.559, -12.45, 0.9965, 0.9995, 0.001399, 0.9995, 0.001399, 0.00438, 0.4989, 0.00438, 0.9965, 0.00438, -2.066, 2.012, -2.316, 2.012, -2.316, 1.013, -2.066, 1.013, 4.885, -1.971, 4.386, -1.971, 4.386, -2.969, 4.885, -2.969, -4.666, -11.83, -4.666, -11.96, -3.667, -11.96, -3.667, -11.83, 2.282, 1.524, 2.032, 1.524, 2.032, 0.5255, 2.282, 0.5255, -9.559, 6.908, -9.493, 6.908, -9.493, 6.908, -9.559, 6.908, 0.00266, 0.002004, 0.9977, 0.002004, 0.9977, 0.9971, 0.5002, 0.9971, 0.002659, 0.9971, 0.006267, 0.04777, 1.005, 0.04777, 1.005, 1.046, 0.006267, 1.046, 2.871, 0.4284, 2.871, 0.1788, 3.869, 0.1788, 3.869, 0.4284, -0.5208, 0.7112, -0.5208, 0.5864, 0.4776, 0.5864, 0.4776, 0.7112, 5.485, 0.4284, 5.485, 0.1788, 6.484, 0.1788, 6.484, 0.4284, -3.134, 0.2845, -3.259, 0.2845, -3.259, -0.714, -3.134, -0.714, 2.553, -6.302, 2.428, -6.302, 2.428, -7.301, 2.553, -7.301, -0.004974, 0.01838, -0.5042, 0.01838, -0.5042, -0.9801, -0.004974, -0.9801, -14.77, -11.77, -14.77, -11.9, -13.77, -11.9, -13.77, -11.77, 4.233, 2.85, 3.734, 2.85, 3.734, 1.852, 4.233, 1.852, 3.332, 2.899, 2.832, 2.899, 2.832, 1.901, 3.332, 1.901, 5.033, -4.473, 4.908, -4.473, 4.908, -5.471, 5.033, -5.471, 6.263, 2.619, 5.764, 2.619, 5.764, 1.621, 6.263, 1.621, -1.517, 0.02403, -2.017, 0.02403, -2.017, -0.9744, -1.517, -0.9744, -4.666, -7.24, -4.416, -7.24, -4.416, -6.242, -4.666, -6.242, 0.6401, 0.6524, 0.6401, 0.6524, 0.6401, 0.6524, 0.6401, 0.6524, -3.417, -7.24, -2.419, -7.24, -2.419, -6.242, -3.417, -6.242, 0.493, 0.004251, 0.7427, 0.004251, 0.7427, 1.003, 0.493, 1.003, -2.419, -7.24, -2.169, -7.24, -2.169, -6.242, -2.419, -6.242, 0.7042, 0.7559, 0.2356, 0.7559, 0.2356, 0.2872, 0.7042, 0.2872, -4.416, -7.24, -3.417, -7.24, -3.417, -6.242, -4.416, -6.242, -0.5054, 0.004251, 0.493, 0.004251, 0.493, 1.003, -0.5054, 1.003, 0.7281, 1.005, -0.2703, 1.005, -0.2703, 0.006443, 0.7281, 0.006443, 6.673, -5.861, 6.673, -5.986, 7.672, -5.986, 7.672, -5.861, -0.2433, 0.04777, 0.006267, 0.04777, 0.006267, 1.046, -0.2433, 1.046, -1.753, 0.00425, -1.504, 0.00425, -1.504, 1.003, -1.753, 1.003, -0.004975, 0.5016, -0.5042, 0.5016, -0.5042, -0.4968, -0.004975, -0.4968, -0.004268, 1.289, -0.004268, 1.164, 0.9942, 1.164, 0.9942, 1.289, 0.7585, 0.6745, 0.7585, 0.6654, 0.7677, 0.6654, 0.7677, 0.6745, 0.6807, 0.6471, 0.699, 0.6471, 0.699, 0.6517, 0.699, 0.6608, 0.699, 0.6654, 0.6944, 0.6654, 0.6853, 0.6654, 0.6807, 0.6654, 0.754, 0.6654, 0.754, 0.6608, 0.754, 0.6517, 0.754, 0.6471, 0.7723, 0.6471, 0.7723, 0.6654, 0.7677, 0.6654, 0.7585, 0.6654, 0.699, 0.7707, 0.699, 0.7615, 0.7082, 0.7615, 0.7082, 0.7707, 0.7448, 0.7615, 0.754, 0.7615, 0.754, 0.7707, 0.7448, 0.7707, 0.7082, 0.7615, 0.7448, 0.7615, 0.7448, 0.7707, 0.7082, 0.7707, 0.4744, 1.001, 0.4744, 0.002855, 0.5368, 0.002855, 0.5368, 1.001, 0.6853, 0.757, 0.6853, 0.7478, 0.6876, 0.7478, 0.6921, 0.7478, 0.6944, 0.7478, 0.6944, 0.757, 0.754, 0.757, 0.7585, 0.757, 0.7677, 0.757, 0.7723, 0.757, 0.7723, 0.7753, 0.754, 0.7753, 0.754, 0.7707, 0.754, 0.7615, 0.7082, 0.6608, 0.699, 0.6608, 0.699, 0.6517, 0.7082, 0.6517, 0.7082, 0.6539, 0.7082, 0.6585, -2.051, -12.27, -1.052, -12.27, -1.052, -12.21, -2.051, -12.21, 0.6853, 0.6745, 0.6853, 0.6654, 0.6944, 0.6654, 0.6944, 0.6745, 0.6921, 0.6745, 0.6876, 0.6745, 0.6807, 0.757, 0.6853, 0.757, 0.6944, 0.757, 0.699, 0.757, 0.699, 0.7615, 0.699, 0.7707, 0.699, 0.7753, 0.6807, 0.7753, 0.7082, 0.6539, 0.7265, 0.6539, 0.7448, 0.6539, 0.7448, 0.6585, 0.7265, 0.6585, 0.7082, 0.6585, 0.7585, 0.7112, 0.7585, 0.6745, 0.7677, 0.6745, 0.7677, 0.7112, 0.7585, 0.757, 0.7585, 0.7478, 0.7677, 0.7478, 0.7677, 0.757, 0.7585, 0.7478, 0.7585, 0.7112, 0.7677, 0.7112, 0.7677, 0.7478, 0.754, 0.6608, 0.7448, 0.6608, 0.7448, 0.6585, 0.7448, 0.6539, 0.7448, 0.6517, 0.754, 0.6517, -0.004975, -0.4968, -0.5042, -0.4968, -0.5042, -1.495, -0.004975, -1.495, 0.4043, -4.488, 0.2795, -4.488, 0.2795, -5.486, 0.4043, -5.486, -0.5047, 0.02133, -0.5047, -0.1035, 0.4938, -0.1035, 0.4938, 0.02133, -3.127, -3.329, -3.252, -3.329, -3.252, -4.327, -3.127, -4.327, -3.667, -11.83, -3.667, -11.96, -2.669, -11.96, -2.669, -11.83, 0.9889, -0.5112, 0.9889, -0.5737, 1.987, -0.5737, 1.987, -0.5112, 1.488, -0.5112, 3.559, -12.45, 3.559, -12.51, 4.059, -12.51, 4.558, -12.51, 4.558, -12.45, -16.38, -11.28, -15.39, -11.28, -15.39, -11.22, -17.38, -11.22, -17.38, -11.28, -2.066, 1.013, -2.316, 1.013, -2.316, 0.01488, -2.066, 0.01488, 0.4776, 0.7112, 0.4776, 0.5864, 1.476, 0.5864, 1.476, 0.7112, 2.282, 0.5255, 2.032, 0.5255, 2.032, -0.4729, 2.282, -0.4729, 3.869, 0.4284, 3.869, 0.1788, 4.868, 0.1788, 4.868, 0.4284, -6.662, -9.724, -6.662, -9.973, -5.664, -9.973, -5.664, -9.724, 6.484, 0.4284, 6.484, 0.1788, 7.482, 0.1788, 7.482, 0.4284, -6.662, -8.476, -6.662, -8.725, -5.664, -8.725, -5.664, -8.476, -6.662, -8.725, -6.662, -9.724, -5.664, -9.724, -5.664, -8.725, 0.9942, 1.289, 0.9942, 1.164, 1.993, 1.164, 1.993, 1.289, -0.2433, 1.046, 0.006267, 1.046, 0.006267, 2.045, -0.2433, 2.045, 1.486, -1.469, 1.361, -1.469, 1.361, -2.468, 1.486, -2.468, 6.002, -2.969, 5.503, -2.969, 5.503, -3.968, 6.002, -3.968, 4.885, -2.969, 4.386, -2.969, 4.386, -3.968, 4.885, -3.968, -0.004974, -0.9801, -0.5042, -0.9801, -0.5042, -1.979, -0.004974, -1.979, 5.033, -5.471, 4.908, -5.471, 4.908, -6.47, 5.033, -6.47, 6.763, -6.171, 6.638, -6.171, 6.638, -7.17, 6.763, -7.17, -13.77, -11.77, -13.77, -11.9, -12.77, -11.9, -12.77, -11.77, -4.666, -6.242, -4.416, -6.242, -4.416, -5.243, -4.666, -5.243, -3.134, -0.714, -3.259, -0.714, -3.259, -1.712, -3.134, -1.712, -1.517, -0.9744, -2.017, -0.9744, -2.017, -1.973, -1.517, -1.973, -3.417, -6.242, -2.419, -6.242, -2.419, -5.243, -3.417, -5.243, 0.7281, 0.006443, -0.2703, 0.006443, -0.2703, -0.992, 0.7281, -0.992, -2.419, -6.242, -2.169, -6.242, -2.169, -5.243, -2.419, -5.243, 3.332, 1.901, 2.832, 1.901, 2.832, 0.9023, 3.332, 0.9023, -6.662, -11.71, -6.662, -11.83, -5.664, -11.83, -5.664, -11.71, -4.416, -6.242, -3.417, -6.242, -3.417, -5.243, -4.416, -5.243, 6.263, 1.621, 5.764, 1.621, 5.764, 0.6225, 6.263, 0.6225, -0.2703, 0.006443, -0.52, 0.006442, -0.5199, -0.992, -0.2703, -0.992, 0.5363, -0.6494, 0.638, -0.6494, 0.638, -0.4734, 0.5363, -0.4734, 1.117, -0.04962, 1.617, -0.04962, 1.475, 0.09212, 1.258, 0.09212, 1.617, -0.04962, 1.617, 0.4502, 1.475, 0.3085, 1.475, 0.09212, 1.617, 0.4502, 1.117, 0.4502, 1.258, 0.3085, 1.475, 0.3085, 1.117, 0.4502, 1.117, -0.04962, 1.258, 0.09212, 1.258, 0.3085, 0.0002975, -0.0008274, 0.5002, -0.0008274, 0.4375, 0.2498, 0.187, 0.2498, 0.5002, -0.0008274, 0.5002, 0.499, 0.4375, 0.4385, 0.4375, 0.2498, 0.5002, 0.499, 0.0002971, 0.499, 0.187, 0.4385, 0.4375, 0.4385, 0.0002971, 0.499, 0.0002975, -0.0008274, 0.187, 0.2498, 0.187, 0.4385, 0.0002971, 0.499, 0.5002, 0.499, 0.4378, 0.6266, 0.1876, 0.6266, 0.5002, 0.499, 0.5002, 0.9989, 0.4378, 0.8129, 0.4378, 0.6266, 0.5002, 0.9989, 0.0002971, 0.9989, 0.1876, 0.8129, 0.4378, 0.8129, 0.0002971, 0.9989, 0.0002971, 0.499, 0.1876, 0.6266, 0.1876, 0.8129, 0.5002, 0.499, 0.5002, -0.0008274, 0.5638, 0.2508, 0.5638, 0.4388, 0.5002, -0.0008274, 1.0, -0.0008274, 0.8138, 0.2508, 0.5638, 0.2508, 1.0, -0.0008274, 1.0, 0.499, 0.8138, 0.4388, 0.8138, 0.2508, 1.0, 0.499, 0.5002, 0.499, 0.5638, 0.4388, 0.8138, 0.4388, 0.5002, 0.9989, 0.5002, 0.499, 0.5628, 0.6256, 0.5628, 0.8132, 0.5002, 0.499, 1.0, 0.499, 0.8134, 0.6256, 0.5628, 0.6256, 1.0, 0.499, 1.0, 0.9989, 0.8134, 0.8132, 0.8134, 0.6256, 1.0, 0.9989, 0.5002, 0.9989, 0.5628, 0.8132, 0.8134, 0.8132, 1.117, 0.4502, 1.617, 0.4502, 1.475, 0.592, 1.258, 0.592, 1.617, 0.4502, 1.617, 0.9501, 1.475, 0.8084, 1.475, 0.592, 1.617, 0.9501, 1.117, 0.9501, 1.258, 0.8084, 1.475, 0.8084, 1.117, 0.9501, 1.117, 0.4502, 1.258, 0.592, 1.258, 0.8084, 1.617, 0.4502, 1.617, -0.04962, 1.758, 0.09212, 1.758, 0.3085, 1.617, -0.04962, 2.116, -0.04962, 1.975, 0.09212, 1.758, 0.09212, 2.116, -0.04962, 2.116, 0.4502, 1.975, 0.3085, 1.975, 0.09212, 2.116, 0.4502, 1.617, 0.4502, 1.758, 0.3085, 1.975, 0.3085, 1.617, 0.9501, 1.617, 0.4502, 1.758, 0.592, 1.758, 0.8084, 1.617, 0.4502, 2.116, 0.4502, 1.975, 0.592, 1.758, 0.592, 2.116, 0.4502, 2.116, 0.9501, 1.975, 0.8084, 1.975, 0.592, 2.116, 0.9501, 1.617, 0.9501, 1.758, 0.8084, 1.975, 0.8084, 0.5318, 0.6235, 0.5318, 0.7996, 0.4301, 0.7996, 0.4301, 0.6235, 0.8382, 0.2122, 0.8382, 0.2043, 0.8428, 0.2043, 0.8428, 0.2122, 0.6931, 0.1376, 0.5914, 0.1376, 0.5914, -0.03852, 0.6931, -0.03852, 1.141, -0.4734, 1.141, -0.6494, 1.243, -0.6494, 1.243, -0.4734, -0.1607, 0.03646, -0.05898, 0.03646, -0.05898, 0.2125, -0.1607, 0.2125, 0.8156, 0.2122, 0.811, 0.2122, 0.811, 0.2043, 0.8156, 0.2043, 0.7212, 0.5, 0.7212, 0.5, 0.7212, 0.5, 0.7212, 0.5, 0.02906, 1.171, 0.1308, 1.171, 0.1308, 1.347, 0.02906, 1.347, 1.848, -0.6494, 1.848, -0.4733, 1.747, -0.4733, 1.747, -0.6494, 0.9497, 0.3393, 0.9497, 0.3314, 0.9543, 0.3314, 0.9543, 0.3393, 1.298, 0.1376, 1.197, 0.1376, 1.197, -0.03852, 1.298, -0.03852, 1.137, 0.6235, 1.137, 0.7996, 1.035, 0.7996, 1.035, 0.6235, 1.98, 0.2125, 1.878, 0.2125, 1.878, 0.03646, 1.98, 0.03646, -0.06883, -0.4734, -0.06883, -0.6494, 0.03287, -0.6494, 0.03287, -0.4734, 0.7359, 1.347, 0.6342, 1.347, 0.6342, 1.171, 0.7359, 1.171, -1.024, 0.2872, 0.9729, 0.2872, 0.9729, 0.3496, -0.02556, 0.3496, -1.024, 0.3496, 0.7212, 0.5, 0.7212, 0.5, 0.7212, 0.5, 0.7212, 0.5, 0.7415, 0.0189, 0.7415, 1.017, 0.5368, 1.016, 0.5368, 0.01762, 7.553, 4.11, 8.552, 4.11, 8.552, 4.172, 7.553, 4.172, -15.39, -11.22, -15.39, -11.09, -17.38, -11.09, -17.38, -11.22, 1.004, 1.001, 0.003502, 1.001, 0.003502, -0.9994, 1.004, -0.9994, 0.9634, 0.3087, 0.9634, 0.2355, 0.968, 0.2355, 0.968, 0.3087, 3.197, 7.399, 3.197, 8.397, 2.199, 8.397, 2.199, 7.399, 4.196, 7.399, 4.196, 8.397, 3.197, 8.397, 3.197, 7.399, -1.504, 0.00425, -0.5054, 0.004251, -0.6379, 0.1367, -1.371, 0.1367, -0.5054, 0.004251, -0.5054, 1.003, -0.6379, 0.8703, -0.6379, 0.1367, -0.5054, 1.003, -1.504, 1.003, -1.371, 0.8703, -0.6379, 0.8703, -1.504, 1.003, -1.504, 0.00425, -1.371, 0.1367, -1.371, 0.8703, 0.1281, 0.8818, 0.1281, 0.1483, 0.2606, 0.2808, 0.2606, 0.7494, 1.336, -0.5302, 1.804, -0.5302, 1.804, -0.4318, 1.336, -0.4318, 3.275, 1.287, 2.541, 1.287, 2.541, 1.189, 3.275, 1.189, 0.7545, 0.5, 0.7455, 0.5, 0.7455, 0.5, 0.7545, 0.5, 2.541, 0.4725, 3.275, 0.4725, 3.275, 0.5709, 2.541, 0.5709, 0.1281, 0.1483, 0.8617, 0.1483, 0.7292, 0.2808, 0.2606, 0.2808, 0.8617, 0.1483, 0.8617, 0.8818, 0.7292, 0.7494, 0.7292, 0.2808, 0.8617, 0.8818, 0.1281, 0.8818, 0.2606, 0.7494, 0.7292, 0.7494, 0.8661, 1.221, 1.6, 1.221, 1.6, 1.319, 0.8661, 1.319, -0.4853, 1.221, 0.2482, 1.221, 0.2482, 1.319, -0.4853, 1.319, 1.804, -1.111, 1.336, -1.111, 1.336, -1.209, 1.804, -1.209, 1.336, 0.2232, 1.804, 0.2232, 1.804, 0.3216, 1.336, 0.3216, 4.056, 3.036, 4.056, 1.991, 4.056, 1.007, 4.056, -0.007972, 4.056, -1.022, -10.81, 0.2583, -10.81, -0.7562, -10.81, -1.771, -10.81, -2.785, -10.81, -3.8, -10.81, -4.814, -10.81, -5.829, -10.81, -6.843, -10.81, -7.858, -10.81, -8.872, -10.81, -9.887, -10.81, -10.9, -10.18, -10.9, -10.18, -9.887, -10.18, -8.872, -10.18, -7.858, -10.18, -6.843, -10.18, -5.829, -10.18, -4.814, -10.18, -3.8, -10.18, -2.785, -10.18, -1.771, -10.18, -0.7562, -10.18, 0.2583, -10.18, 1.273, 0.0, 0.0, 0.0, 0.0, 0.0, 0.0, 0.0, 0.0, 0.0, 0.0, 0.0, 0.0, 0.0, 0.0, 0.0, 0.0])
me_cube.materials.append(mat_materia__005)
me_cube.materials.append(mat_materia__006)
me_cube.materials.append(mat_materia__007)
me_cube.materials.append(mat_materia__008)
me_cube.materials.append(mat_materia__009)
me_cube.materials.append(mat_materia__010)
me_cube.materials.append(mat_materia__011)
me_cube.use_mirror_vertex_groups = False
me_cube.update()
me_cube_002 = bpy.data.meshes.new('Cube.002')
me_cube_002.from_pydata([(-13.0, 13.0, 9.0), (-11.0, 13.0, 9.0), (-13.0, 15.0, 9.0), (-13.0, 11.0, 9.0), (-15.0, 13.0, 9.0), (-15.0, 13.0, 10.0), (-15.0, 15.0, 9.0), (-15.0, 11.0, 9.0), (-15.0, 11.0, 10.0), (-13.0, 11.0, 10.0), (-15.0, 12.0, 10.0), (-15.0, 12.0, 11.0), (-13.0, 12.0, 10.0), (-13.0, 12.0, 11.0), (-11.0, 12.0, 10.0), (-11.0, 11.0, 10.0), (-11.0, 12.0, 11.0), (-9.0, 12.0, 10.0), (-9.0, 12.0, 11.0), (-9.0, 11.0, 10.0), (-7.0, 12.0, 10.0), (-7.0, 13.0, 10.0), (-7.0, 12.0, 11.0), (-7.0, 11.0, 10.0), (-7.0, 11.0, 9.0), (-7.0, 13.0, 9.0), (-9.0, 11.0, 9.0), (-11.0, 11.0, 9.0), (-9.0, 13.0, 9.0), (-9.0, 15.0, 9.0), (-11.0, 15.0, 9.0), (-9.0, 17.0, 9.0), (-7.0, 15.0, 9.0), (-7.0, 15.0, 10.0), (-7.0, 17.0, 9.0), (-7.0, 17.0, 10.0), (-9.0, 17.0, 10.0), (-7.0, 16.0, 10.0), (-7.0, 16.0, 11.0), (-9.0, 16.0, 10.0), (-9.0, 16.0, 11.0), (-11.0, 16.0, 10.0), (-11.0, 16.0, 11.0), (-11.0, 17.0, 10.0), (-13.0, 16.0, 10.0), (-13.0, 16.0, 11.0), (-13.0, 17.0, 10.0), (-15.0, 16.0, 10.0), (-15.0, 16.0, 11.0), (-15.0, 15.0, 10.0), (-15.0, 17.0, 10.0), (-15.0, 17.0, 9.0), (-13.0, 17.0, 9.0), (-11.0, 17.0, 9.0), (-15.0, 15.0, 11.0), (-15.0, 14.5, 11.0), (-13.0, 15.0, 11.0), (-11.0, 15.0, 11.0), (-13.0, 14.5, 11.0), (-13.0, 14.5, 12.0), (-11.0, 14.5, 11.0), (-11.0, 14.5, 12.0), (-9.0, 14.5, 11.0), (-9.0, 14.5, 12.0), (-9.0, 15.0, 11.0), (-7.0, 14.5, 11.0), (-7.0, 15.0, 11.0), (-7.0, 14.5, 12.0), (-7.0, 14.0, 11.0), (-7.0, 13.5, 11.0), (-7.0, 14.0, 12.0), (-7.0, 13.5, 12.0), (-9.0, 14.0, 12.0), (-9.0, 13.5, 12.0), (-11.0, 14.0, 12.0), (-11.0, 13.5, 12.0), (-12.0, 14.0, 12.0), (-13.0, 14.0, 12.0), (-12.0, 13.5, 12.0), (-12.0, 14.0, 13.0), (-13.0, 14.0, 13.0), (-12.0, 13.5, 13.0), (-13.0, 13.5, 13.0), (-13.0, 13.5, 12.0), (-13.0, 13.5, 11.0), (-15.0, 13.5, 12.0), (-15.0, 13.5, 11.0), (-15.0, 14.0, 12.0), (-15.0, 14.5, 12.0), (-15.0, 14.0, 11.0), (-15.0, 13.0, 11.0), (-13.0, 13.0, 11.0), (-12.0, 13.0, 11.0), (-13.0, 13.0, 12.0), (-13.0, 13.5, 12.0), (-12.0, 13.0, 12.0), (-13.0, 13.0, 13.0), (-13.0, 13.5, 13.0), (-12.0, 13.0, 13.0), (-12.0, 13.5, 13.0), (-12.0, 13.5, 12.0), (-12.0, 13.5, 11.0), (-11.0, 13.5, 11.0), (-11.0, 13.0, 11.0), (-9.0, 13.5, 11.0), (-9.0, 13.0, 11.0), (-7.0, 13.0, 11.0)], [], [(0, 1, 27, 3), (30, 1, 0, 2), (2, 0, 4, 6), (0, 3, 7, 4), (5, 4, 7, 8, 10), (6, 4, 5, 49), (3, 9, 8, 7), (9, 12, 10, 8), (5, 10, 11, 90), (10, 12, 13, 11), (12, 14, 16, 13), (14, 12, 9, 15), (17, 14, 15, 19), (14, 17, 18, 16), (17, 20, 22, 18), (20, 17, 19, 23), (20, 21, 106, 22), (25, 21, 20, 23, 24), (19, 26, 24, 23), (26, 28, 25, 24), (1, 28, 26, 27), (27, 26, 19, 15), (1, 30, 29, 28), (28, 29, 32, 25), (29, 30, 53, 31), (29, 31, 34, 32), (25, 32, 33, 21), (33, 32, 34, 35, 37), (31, 36, 35, 34), (36, 39, 37, 35), (33, 37, 38, 66), (37, 39, 40, 38), (39, 41, 42, 40), (41, 39, 36, 43), (41, 44, 45, 42), (44, 41, 43, 46), (44, 47, 48, 45), (47, 44, 46, 50), (47, 49, 54, 48), (6, 49, 47, 50, 51), (46, 52, 51, 50), (52, 2, 6, 51), (53, 52, 46, 43), (30, 2, 52, 53), (31, 53, 43, 36), (49, 5, 90, 86, 89, 55, 54), (55, 58, 56, 54), (56, 45, 48, 54), (58, 60, 57, 56), (56, 57, 42, 45), (58, 55, 88, 59), (60, 58, 59, 61), (62, 60, 61, 63), (60, 62, 64, 57), (65, 62, 63, 67), (64, 62, 65, 66), (21, 33, 66, 65, 68, 69, 106), (68, 65, 67, 70), (69, 68, 70, 71), (70, 72, 73, 71), (67, 63, 72, 70), (75, 73, 72, 74), (74, 72, 63, 61), (77, 76, 74, 61, 59), (76, 78, 75, 74), (76, 77, 80, 79), (78, 76, 79, 81), (82, 81, 79, 80), (83, 78, 81, 82), (77, 83, 82, 80), (86, 84, 83, 85), (84, 101, 78, 83), (85, 83, 77, 87), (89, 86, 85, 87), (87, 77, 59, 88), (55, 89, 87, 88), (91, 84, 86, 90), (11, 13, 91, 90), (103, 92, 91, 13, 16), (84, 91, 93, 94), (91, 92, 95, 93), (94, 93, 96, 97), (93, 95, 98, 96), (96, 98, 99, 97), (95, 100, 99, 98), (100, 94, 97, 99), (101, 84, 94, 100), (92, 101, 100, 95), (78, 101, 102, 75), (101, 92, 103, 102), (103, 105, 104, 102), (102, 104, 73, 75), (69, 104, 105, 106), (104, 69, 71, 73), (105, 103, 16, 18), (105, 18, 22, 106), (38, 40, 64, 66), (57, 64, 40, 42), (3, 27, 15, 9)])
me_cube_002.polygons.foreach_set('material_index', [0, 0, 0, 0, 0, 0, 0, 0, 0, 0, 0, 0, 0, 0, 0, 0, 0, 0, 0, 0, 0, 0, 0, 0, 0, 0, 0, 0, 0, 0, 0, 0, 0, 0, 0, 0, 0, 0, 0, 0, 0, 0, 0, 0, 0, 0, 0, 0, 0, 0, 0, 0, 0, 0, 0, 0, 0, 0, 0, 0, 0, 0, 0, 0, 0, 0, 1, 1, 0, 1, 0, 0, 0, 0, 0, 0, 0, 0, 0, 1, 1, 1, 1, 1, 1, 0, 0, 1, 0, 0, 0, 0, 0, 0, 0, 0, 0, 0, 0])
_uv = me_cube_002.uv_layers.new(name='UVMap')
_uv.uv.foreach_set('vector', [-1.991, 2.257, -0.9857, 2.257, -0.9857, 3.263, -1.991, 3.263, 0.7404, 0.5, 0.7404, 0.5, 0.7596, 0.5, 0.7596, 0.5, -1.991, 1.252, -1.991, 2.257, -2.996, 2.257, -2.996, 1.252, -1.991, 2.257, -1.991, 3.263, -2.996, 3.263, -2.996, 2.257, 1.138, -0.3691, 1.138, 0.1335, 0.1326, 0.1335, 0.1326, -0.3691, 0.6353, -0.3691, 2.143, 0.1335, 1.138, 0.1335, 1.138, -0.3691, 2.143, -0.3691, 0.9977, 0.5001, 0.9977, 1.003, -0.007607, 1.003, -0.007607, 0.5001, -0.003784, -0.737, -0.003784, -1.24, 1.002, -1.24, 1.002, -0.737, 1.138, -0.3691, 0.6353, -0.3691, 0.6353, -0.8718, 1.138, -0.8718, 1.115, 0.4943, 2.12, 0.4943, 2.12, 0.997, 1.115, 0.997, 2.12, 0.4943, 3.125, 0.4943, 3.125, 0.997, 2.12, 0.997, -1.009, -1.24, -0.003784, -1.24, -0.003784, -0.737, -1.009, -0.737, -2.014, -1.24, -1.009, -1.24, -1.009, -0.737, -2.014, -0.737, 3.125, 0.4943, 4.131, 0.4943, 4.131, 0.997, 3.125, 0.997, 4.131, 0.4943, 5.136, 0.4943, 5.136, 0.997, 4.131, 0.997, -3.02, -1.24, -2.014, -1.24, -2.014, -0.737, -3.02, -0.737, 0.5063, 0.5032, 1.009, 0.5032, 1.009, 1.006, 0.5063, 1.006, 1.009, 0.0005307, 1.009, 0.5032, 0.5063, 0.5032, 0.003642, 0.5032, 0.003642, 0.0005306, 3.008, 1.003, 3.008, 0.5001, 4.014, 0.5001, 4.014, 1.003, 0.01966, 3.263, 0.01966, 2.257, 1.025, 2.257, 1.025, 3.263, -0.9857, 2.257, 0.01966, 2.257, 0.01966, 3.263, -0.9857, 3.263, -0.003718, -0.002272, 1.002, -0.002272, 1.002, 0.5004, -0.003718, 0.5004, 0.7404, 0.5, 0.7404, 0.5, 0.7212, 0.5, 0.7212, 0.5, 0.01966, 2.257, 0.01966, 1.252, 1.025, 1.252, 1.025, 2.257, 0.01966, 1.252, -0.9857, 1.252, -0.9857, 0.2465, 0.01966, 0.2465, 0.01966, 1.252, 0.01966, 0.2465, 1.025, 0.2465, 1.025, 1.252, 1.009, 0.0005307, 2.014, 0.0005312, 2.014, 0.5032, 1.009, 0.5032, 2.014, 0.5032, 2.014, 0.0005312, 3.02, 0.0005311, 3.02, 0.5032, 2.517, 0.5032, 2.143, 0.2973, 2.143, 0.8, 1.138, 0.8, 1.138, 0.2973, -1.991, -4.34, -1.991, -3.837, -2.996, -3.837, -2.996, -4.34, 2.014, 0.5032, 2.517, 0.5032, 2.517, 1.006, 2.014, 1.006, 1.138, 2.76, 2.143, 2.76, 2.143, 3.263, 1.138, 3.263, 2.143, 2.76, 3.149, 2.76, 3.149, 3.263, 2.143, 3.263, -0.9857, -3.837, -1.991, -3.837, -1.991, -4.34, -0.9857, -4.34, 3.149, 2.76, 4.154, 2.76, 4.154, 3.263, 3.149, 3.263, 0.01965, -3.837, -0.9857, -3.837, -0.9857, -4.34, 0.01965, -4.34, 4.154, 2.76, 5.159, 2.76, 5.159, 3.263, 4.154, 3.263, 1.025, -3.837, 0.01965, -3.837, 0.01965, -4.34, 1.025, -4.34, 2.646, -0.3691, 2.143, -0.3691, 2.143, -0.8718, 2.646, -0.8718, 2.143, 0.1335, 2.143, -0.3691, 2.646, -0.3691, 3.149, -0.3691, 3.149, 0.1335, 4.154, 0.8, 4.154, 0.2973, 5.159, 0.2973, 5.159, 0.8, -1.991, 0.2465, -1.991, 1.252, -2.996, 1.252, -2.996, 0.2465, 3.149, 0.2973, 4.154, 0.2973, 4.154, 0.8, 3.149, 0.8, -0.9857, 1.252, -1.991, 1.252, -1.991, 0.2465, -0.9857, 0.2465, 2.143, 0.2973, 3.149, 0.2973, 3.149, 0.8, 2.143, 0.8, 2.143, -0.3691, 1.138, -0.3691, 1.138, -0.8718, 1.389, -0.8718, 1.641, -0.8718, 1.892, -0.8718, 2.143, -0.8718, 1.025, -2.354, 0.01965, -2.354, 0.01965, -2.606, 1.025, -2.606, 0.01965, -2.606, 0.01965, -3.108, 1.025, -3.108, 1.025, -2.606, 0.01965, -2.354, -0.9857, -2.354, -0.9857, -2.606, 0.01965, -2.606, 0.01965, -2.606, -0.9857, -2.606, -0.9857, -3.108, 0.01965, -3.108, 4.154, 1.529, 5.159, 1.529, 5.159, 2.031, 4.154, 2.031, 3.149, 1.529, 4.154, 1.529, 4.154, 2.031, 3.149, 2.031, 2.143, 1.529, 3.149, 1.529, 3.149, 2.031, 2.143, 2.031, -0.9857, -2.354, -1.991, -2.354, -1.991, -2.606, -0.9857, -2.606, 1.138, 1.529, 2.143, 1.529, 2.143, 2.031, 1.138, 2.031, -1.991, -2.606, -1.991, -2.354, -2.996, -2.354, -2.996, -2.606, 1.009, 0.5032, 2.014, 0.5032, 2.014, 1.006, 1.763, 1.006, 1.512, 1.006, 1.26, 1.006, 1.009, 1.006, 1.512, 1.006, 1.763, 1.006, 1.763, 1.509, 1.512, 1.509, 1.26, 1.006, 1.512, 1.006, 1.512, 1.509, 1.26, 1.509, -0.005417, 0.2664, 0.9999, 0.2664, 0.9999, 0.5177, -0.005417, 0.5177, -0.005417, 0.01504, 0.9999, 0.01504, 0.9999, 0.2664, -0.005417, 0.2664, 2.005, 0.5177, 0.9999, 0.5177, 0.9999, 0.2664, 2.005, 0.2664, 2.005, 0.2664, 0.9999, 0.2664, 0.9999, 0.01504, 2.005, 0.01504, 3.011, 0.2664, 2.508, 0.2664, 2.005, 0.2664, 2.005, 0.01504, 3.011, 0.01504, 2.508, 0.2664, 2.508, 0.5177, 2.005, 0.5177, 2.005, 0.2664, 3.262, 0.1335, 3.262, -0.3691, 3.764, -0.3691, 3.764, 0.1335, 0.6084, 0.9987, 0.8597, 0.9987, 0.8597, 1.501, 0.6084, 1.501, 0.2441, 0.5221, 0.2441, 0.01939, 0.4954, 0.01939, 0.4954, 0.5221, 0.7596, 0.5, 0.75, 0.5, 0.75, 0.5, 0.7596, 0.5, 0.9727, 2.235, 1.224, 2.235, 1.224, 2.738, 0.9727, 2.738, 0.6284, -0.107, 1.634, -0.107, 1.634, 0.3957, 0.6284, 0.3957, 0.7596, 0.5, 0.75, 0.5, 0.75, 0.5, 0.7596, 0.5, 4.016, 0.5177, 3.011, 0.5177, 3.011, 0.2664, 4.016, 0.2664, 1.641, -0.8718, 1.389, -0.8718, 1.389, -1.374, 1.641, -1.374, 4.016, 0.2664, 3.011, 0.2664, 3.011, 0.01504, 4.016, 0.01504, 1.892, -0.8718, 1.641, -0.8718, 1.641, -1.374, 1.892, -1.374, -0.003784, 0.4943, -0.003784, 0.2429, 1.002, 0.2429, 1.002, 0.4943, 1.002, 0.997, -0.003784, 0.997, -0.003784, 0.4943, 1.002, 0.4943, -1.009, 0.4943, -0.5064, 0.4943, -0.003784, 0.4943, -0.003784, 0.997, -1.009, 0.997, 0.2441, -0.001578, 0.4954, -0.001578, 0.4954, 0.5011, 0.2441, 0.5011, 0.4954, -0.001578, 0.9981, -0.001578, 0.9981, 0.5011, 0.4954, 0.5011, 0.2441, 0.5011, 0.4954, 0.5011, 0.4954, 1.004, 0.2441, 1.004, 0.4954, 0.5011, 0.9981, 0.5011, 0.9981, 1.004, 0.4954, 1.004, 0.6213, 0.5219, 0.6213, 0.0192, 0.8726, 0.0192, 0.8726, 0.5219, 0.9818, 0.4973, 1.233, 0.4973, 1.233, 0.9999, 0.9818, 0.9999, 3.262, -0.4821, 3.262, -0.9848, 3.764, -0.9848, 3.764, -0.4821, 0.75, 0.5, 0.7596, 0.5, 0.7596, 0.5, 0.75, 0.5, 0.9818, -0.005396, 1.233, -0.005396, 1.233, 0.4973, 0.9818, 0.4973, -0.4899, 1.011, -0.4899, 0.5086, 0.01275, 0.5086, 0.01275, 1.011, -0.5064, 0.2429, -0.5064, 0.4943, -1.009, 0.4943, -1.009, 0.2429, -1.009, 0.4943, -2.014, 0.4943, -2.014, 0.2429, -1.009, 0.2429, 0.01275, 0.5086, 1.018, 0.5086, 1.018, 1.011, 0.01275, 1.011, -3.02, 0.2429, -2.014, 0.2429, -2.014, 0.4943, -3.02, 0.4943, 1.018, 0.5086, 2.023, 0.5086, 2.023, 1.011, 1.018, 1.011, -2.014, 0.4943, -1.009, 0.4943, -1.009, 0.997, -2.014, 0.997, -2.014, 0.4943, -2.014, 0.997, -3.02, 0.997, -3.02, 0.4943, -2.996, -3.108, -1.991, -3.108, -1.991, -2.606, -2.996, -2.606, -0.9857, -2.606, -1.991, -2.606, -1.991, -3.108, -0.9857, -3.108, 0.9977, 0.5001, 2.003, 0.5001, 2.003, 1.003, 0.9977, 1.003])
me_cube_002.materials.append(mat_materia__012)
me_cube_002.materials.append(mat_materia__009)
me_cube_002.use_mirror_vertex_groups = False
me_cube_002.update()
me_kostka = bpy.data.meshes.new('Kostka')
me_kostka.from_pydata([(-1.0, -3.0, -1.0), (-1.0, -3.0, 0.0), (-1.0, 3.0, -1.0), (-1.0, 3.0, 0.0), (1.0, -3.0, -1.0), (1.0, -3.0, 0.0), (1.0, 3.0, -1.0), (1.0, 3.0, 0.0)], [], [(0, 1, 3, 2), (2, 3, 7, 6), (6, 7, 5, 4), (4, 5, 1, 0), (2, 6, 4, 0), (7, 3, 1, 5)])
_uv = me_kostka.uv_layers.new(name='MapaUV')
_uv.uv.foreach_set('vector', [0.375, 0.0, 0.625, 0.0, 0.625, 0.25, 0.375, 0.25, 0.375, 0.25, 0.625, 0.25, 0.625, 0.5, 0.375, 0.5, 0.375, 0.5, 0.625, 0.5, 0.625, 0.75, 0.375, 0.75, 0.375, 0.75, 0.625, 0.75, 0.625, 1.0, 0.375, 1.0, 0.125, 0.5, 0.375, 0.5, 0.375, 0.75, 0.125, 0.75, 0.625, 0.5, 0.875, 0.5, 0.875, 0.75, 0.625, 0.75])
me_kostka.use_mirror_x = True
me_kostka.update()
me_kostka_001 = bpy.data.meshes.new('Kostka.001')
me_kostka_001.from_pydata([(-1.5, -1.25, -2.333), (-1.5, -1.25, 1.0), (-1.5, 1.25, -2.333), (-1.5, 1.25, 1.0), (12.5, -1.25, -2.333), (12.5, -1.25, 1.0), (12.5, 1.25, -2.333), (12.5, 1.25, 1.0)], [], [(0, 1, 3, 2), (2, 3, 7, 6), (6, 7, 5, 4), (4, 5, 1, 0), (2, 6, 4, 0), (7, 3, 1, 5)])
me_kostka_001.polygons.foreach_set('use_smooth', [True] * 6)
me_kostka_001.polygons.foreach_set('material_index', [1, 1, 1, 1, 1, 1])
_uv = me_kostka_001.uv_layers.new(name='MapaUV')
_uv.uv.foreach_set('vector', [0.375, 0.0, 0.625, 0.0, 0.625, 0.25, 0.375, 0.25, 0.375, 0.25, 0.625, 0.25, 0.625, 0.5, 0.375, 0.5, 0.375, 0.5, 0.625, 0.5, 0.625, 0.75, 0.375, 0.75, 0.375, 0.75, 0.625, 0.75, 0.625, 1.0, 0.375, 1.0, 0.125, 0.5, 0.375, 0.5, 0.375, 0.75, 0.125, 0.75, 0.625, 0.5, 0.875, 0.5, 0.875, 0.75, 0.625, 0.75])
me_kostka_001.materials.append(mat_material_002)
me_kostka_001.materials.append(mat_liquid_domain_material)
me_kostka_001.use_mirror_x = True
me_kostka_001.update()
me_kostka_002 = bpy.data.meshes.new('Kostka.002')
me_kostka_002.from_pydata([(-13.0, -3.0, -2.0), (-13.0, -3.0, 0.0), (-13.0, 3.0, -2.0), (-13.0, 3.0, 0.0), (13.0, -3.0, -2.0), (13.0, -3.0, 0.0), (13.0, 3.0, -2.0), (13.0, 3.0, 0.0)], [], [(0, 1, 3, 2), (2, 3, 7, 6), (6, 7, 5, 4), (4, 5, 1, 0), (2, 6, 4, 0), (7, 3, 1, 5)])
_uv = me_kostka_002.uv_layers.new(name='MapaUV')
_uv.uv.foreach_set('vector', [0.375, 0.0, 0.625, 0.0, 0.625, 0.25, 0.375, 0.25, 0.375, 0.25, 0.625, 0.25, 0.625, 0.5, 0.375, 0.5, 0.375, 0.5, 0.625, 0.5, 0.625, 0.75, 0.375, 0.75, 0.375, 0.75, 0.625, 0.75, 0.625, 1.0, 0.375, 1.0, 0.125, 0.5, 0.375, 0.5, 0.375, 0.75, 0.125, 0.75, 0.625, 0.5, 0.875, 0.5, 0.875, 0.75, 0.625, 0.75])
me_kostka_002.use_mirror_x = True
me_kostka_002.update()
me_cube_004 = bpy.data.meshes.new('Cube.004')
me_cube_004.from_pydata([(21.0, 359.0, -1.0), (-379.0, 359.0, -1.0), (21.0, -41.0, -1.0), (-379.0, -41.0, -1.0)], [], [(3, 2, 0, 1)])
_uv = me_cube_004.uv_layers.new(name='UVMap')
_uv.uv.foreach_set('vector', [85.91, 85.91, -84.91, 85.91, -84.91, -84.91, 85.91, -84.91])
me_cube_004.materials.append(mat_materia__004)
me_cube_004.use_mirror_vertex_groups = False
me_cube_004.update()

# ---- objects
ob_cube = bpy.data.objects.new('Cube', me_cube)
ob_light = bpy.data.objects.new('Light', light_light)
ob_camera = bpy.data.objects.new('Camera', cam_camera)
ob_cube_002 = bpy.data.objects.new('Cube.002', me_cube_002)
ob_kostka = bpy.data.objects.new('Kostka', me_kostka)
ob_liquid_domain = bpy.data.objects.new('Liquid Domain', me_kostka_001)
ob_kostka_001 = bpy.data.objects.new('Kostka.001', me_kostka_002)
ob_cube_003 = bpy.data.objects.new('Cube.003', me_cube_004)

# ---- transforms, parenting, visibility, modifiers, constraints
ob_cube.location = (-1.0, 1.0, 1.0)
ob_cube.lock_rotations_4d = False
ob_cube.empty_display_type = 'ARROWS'
ob_cube.lineart.crease_threshold = 0.0
_m = ob_cube.modifiers.new('Fluid', 'FLUID')
_m.fluid_type = 'EFFECTOR'
ob_light.location = (4.076, 1.005, 5.904)
ob_light.rotation_euler = (0.6503, 0.05522, 1.866)
ob_light.lock_rotations_4d = False
ob_light.empty_display_type = 'ARROWS'
ob_light.color = (0.0, 0.0, 0.0, 0.0)
ob_light.lineart.crease_threshold = 0.0
ob_camera.location = (18.73, -9.388, 18.34)
ob_camera.rotation_euler = (1.189, -2.641e-05, 1.044)
ob_camera.lock_rotations_4d = False
ob_camera.empty_display_type = 'ARROWS'
ob_camera.color = (0.0, 0.0, 0.0, 0.0)
ob_camera.display_type = 'WIRE'
ob_camera.lineart.crease_threshold = 0.0
ob_cube_002.location = (-1.0, 1.0, 1.0)
ob_cube_002.lock_rotations_4d = False
ob_cube_002.empty_display_type = 'ARROWS'
ob_cube_002.lineart.crease_threshold = 0.0
ob_kostka.location = (-25.0, 5.0, 7.046)
ob_kostka.hide_render = True
ob_kostka.display_type = 'WIRE'
ob_kostka.lineart.crease_threshold = 0.0
ob_kostka.use_mesh_mirror_x = True
_m = ob_kostka.modifiers.new('Fluid', 'FLUID')
_m.fluid_type = 'FLOW'
ob_liquid_domain.location = (-25.0, 5.0, 6.0)
ob_liquid_domain.scale = (2.0, 4.0, 3.0)
ob_liquid_domain.display_type = 'SOLID'
ob_liquid_domain.lineart.crease_threshold = 0.0
ob_liquid_domain.use_mesh_mirror_x = True
_m = ob_liquid_domain.modifiers.new('Fluid', 'FLUID')
_m.fluid_type = 'DOMAIN'
_m = ob_liquid_domain.modifiers.new('Liquid Particle System', 'PARTICLE_SYSTEM')
ob_kostka_001.location = (-14.0, 5.0, 1.0)
ob_kostka_001.display_type = 'WIRE'
ob_kostka_001.lineart.crease_threshold = 0.0
ob_kostka_001.use_mesh_mirror_x = True
_m = ob_kostka_001.modifiers.new('Fluid', 'FLUID')
_m.fluid_type = 'FLOW'
ob_cube_003.location = (-3.964, 11.84, 1.0)
ob_cube_003.lock_rotations_4d = False
ob_cube_003.empty_display_type = 'ARROWS'
ob_cube_003.lineart.crease_threshold = 0.0

# ---- collection membership
col_collection.objects.link(ob_cube)
col_collection.objects.link(ob_light)
col_collection.objects.link(ob_camera)
col_collection.objects.link(ob_cube_002)
col_collection.objects.link(ob_kostka)
col_collection.objects.link(ob_liquid_domain)
col_collection.objects.link(ob_kostka_001)
col_collection.objects.link(ob_cube_003)

# ---- scene / render settings (as saved in the file)
scene.camera = ob_camera
scene.frame_start = 1; scene.frame_end = 650; scene.frame_set(180)
scene.render.engine = 'CYCLES'
scene.cycles.samples = 20
scene.cycles.sampling_pattern = 'TABULATED_SOBOL'
scene.cycles.use_adaptive_sampling = False
scene.cycles.use_light_tree = False
scene.view_settings.view_transform = 'Filmic'
bpy.context.view_layer.update()
